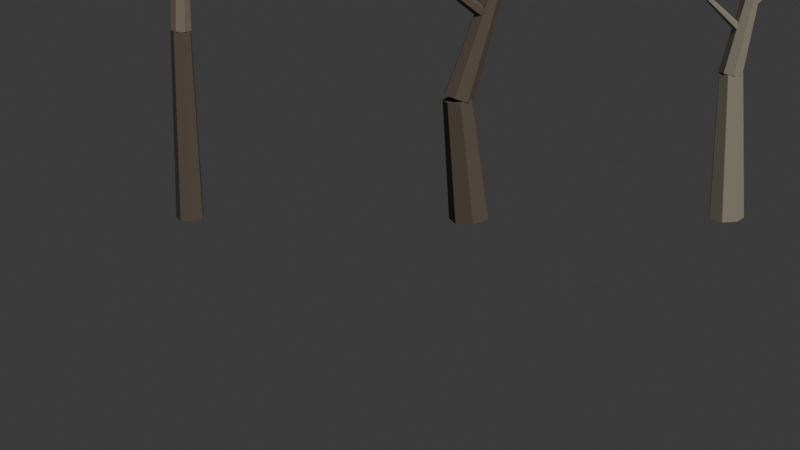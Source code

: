 # Source: dream_tree_kit_01.blend  (saved by Blender 5.1.30; exported with 4.5.12 LTS)
import bpy
from mathutils import Matrix  # noqa: F401  (used for matrix-valued properties, if any)

bpy.ops.wm.read_factory_settings(use_empty=True)
scene = bpy.context.scene
scene.name = 'Scene'

# ---- collections
col_collection = bpy.data.collections.new('Collection'); scene.collection.children.link(col_collection)

# ---- materials (node trees are filled in below, after node groups)
mat_mat_dream_bark_dark = bpy.data.materials.new('MAT_Dream_Bark_Dark')
mat_mat_dream_bark_dark.diffuse_color = (0.145, 0.115, 0.085, 1.0)
mat_mat_dream_bark_dust = bpy.data.materials.new('MAT_Dream_Bark_Dust')
mat_mat_dream_bark_dust.diffuse_color = (0.28, 0.235, 0.17, 1.0)
mat_mat_dream_leaf_olive = bpy.data.materials.new('MAT_Dream_Leaf_Olive')
mat_mat_dream_leaf_olive.diffuse_color = (0.19, 0.285, 0.165, 1.0)
mat_mat_dream_leaf_dust = bpy.data.materials.new('MAT_Dream_Leaf_Dust')
mat_mat_dream_leaf_dust.diffuse_color = (0.285, 0.32, 0.19, 1.0)
mat_mat_dream_leaf_dark = bpy.data.materials.new('MAT_Dream_Leaf_Dark')
mat_mat_dream_leaf_dark.diffuse_color = (0.12, 0.2, 0.14, 1.0)
mat_mat_dream_dead_wood = bpy.data.materials.new('MAT_Dream_Dead_Wood')
mat_mat_dream_dead_wood.diffuse_color = (0.36, 0.325, 0.245, 1.0)

# ---- material node trees
mat_mat_dream_bark_dark.use_nodes = True; mat_mat_dream_bark_dark.node_tree.nodes.clear()
_N = mat_mat_dream_bark_dark.node_tree.nodes; _L = mat_mat_dream_bark_dark.node_tree.links
n0 = _N.new('ShaderNodeBsdfPrincipled'); n0.name = 'Principled BSDF'; n0.location = (-200, 100)
n0.inputs[0].default_value = (0.145, 0.115, 0.085, 1.0)
n0.inputs[2].default_value = 1.0
n1 = _N.new('ShaderNodeOutputMaterial'); n1.name = 'Material Output'; n1.location = (200, 100)
_L.new(n0.outputs[0], n1.inputs[0])
n1.is_active_output = True
mat_mat_dream_bark_dust.use_nodes = True; mat_mat_dream_bark_dust.node_tree.nodes.clear()
_N = mat_mat_dream_bark_dust.node_tree.nodes; _L = mat_mat_dream_bark_dust.node_tree.links
n0 = _N.new('ShaderNodeBsdfPrincipled'); n0.name = 'Principled BSDF'; n0.location = (-200, 100)
n0.inputs[0].default_value = (0.28, 0.235, 0.17, 1.0)
n0.inputs[2].default_value = 1.0
n1 = _N.new('ShaderNodeOutputMaterial'); n1.name = 'Material Output'; n1.location = (200, 100)
_L.new(n0.outputs[0], n1.inputs[0])
n1.is_active_output = True
mat_mat_dream_leaf_olive.use_nodes = True; mat_mat_dream_leaf_olive.node_tree.nodes.clear()
_N = mat_mat_dream_leaf_olive.node_tree.nodes; _L = mat_mat_dream_leaf_olive.node_tree.links
n0 = _N.new('ShaderNodeBsdfPrincipled'); n0.name = 'Principled BSDF'; n0.location = (-200, 100)
n0.inputs[0].default_value = (0.19, 0.285, 0.165, 1.0)
n0.inputs[2].default_value = 1.0
n1 = _N.new('ShaderNodeOutputMaterial'); n1.name = 'Material Output'; n1.location = (200, 100)
_L.new(n0.outputs[0], n1.inputs[0])
n1.is_active_output = True
mat_mat_dream_leaf_dust.use_nodes = True; mat_mat_dream_leaf_dust.node_tree.nodes.clear()
_N = mat_mat_dream_leaf_dust.node_tree.nodes; _L = mat_mat_dream_leaf_dust.node_tree.links
n0 = _N.new('ShaderNodeBsdfPrincipled'); n0.name = 'Principled BSDF'; n0.location = (-200, 100)
n0.inputs[0].default_value = (0.285, 0.32, 0.19, 1.0)
n0.inputs[2].default_value = 1.0
n1 = _N.new('ShaderNodeOutputMaterial'); n1.name = 'Material Output'; n1.location = (200, 100)
_L.new(n0.outputs[0], n1.inputs[0])
n1.is_active_output = True
mat_mat_dream_leaf_dark.use_nodes = True; mat_mat_dream_leaf_dark.node_tree.nodes.clear()
_N = mat_mat_dream_leaf_dark.node_tree.nodes; _L = mat_mat_dream_leaf_dark.node_tree.links
n0 = _N.new('ShaderNodeBsdfPrincipled'); n0.name = 'Principled BSDF'; n0.location = (-200, 100)
n0.inputs[0].default_value = (0.12, 0.2, 0.14, 1.0)
n0.inputs[2].default_value = 1.0
n1 = _N.new('ShaderNodeOutputMaterial'); n1.name = 'Material Output'; n1.location = (200, 100)
_L.new(n0.outputs[0], n1.inputs[0])
n1.is_active_output = True
mat_mat_dream_dead_wood.use_nodes = True; mat_mat_dream_dead_wood.node_tree.nodes.clear()
_N = mat_mat_dream_dead_wood.node_tree.nodes; _L = mat_mat_dream_dead_wood.node_tree.links
n0 = _N.new('ShaderNodeBsdfPrincipled'); n0.name = 'Principled BSDF'; n0.location = (-200, 100)
n0.inputs[0].default_value = (0.36, 0.325, 0.245, 1.0)
n0.inputs[2].default_value = 1.0
n1 = _N.new('ShaderNodeOutputMaterial'); n1.name = 'Material Output'; n1.location = (200, 100)
_L.new(n0.outputs[0], n1.inputs[0])
n1.is_active_output = True

# ---- world
world_world = bpy.data.worlds.new('World'); scene.world = world_world
world_world.use_nodes = True; world_world.node_tree.nodes.clear()
_N = world_world.node_tree.nodes; _L = world_world.node_tree.links
n0 = _N.new('ShaderNodeOutputWorld'); n0.name = 'World Output'; n0.location = (200, 100)
n1 = _N.new('ShaderNodeBackground'); n1.name = 'Background'; n1.location = (-200, 100)
n1.inputs[0].default_value = (0.05088, 0.05088, 0.05088, 1.0)
_L.new(n1.outputs[0], n0.inputs[0])
n0.is_active_output = True
world_world.color = (0.05088, 0.05088, 0.05088)
world_world.sun_shadow_jitter_overblur = 0.0

# ---- cameras
cam_camera_001 = bpy.data.cameras.new('Camera.001')

# ---- lights
light_sun = bpy.data.lights.new('Sun', 'SUN')
light_sun.energy = 2.0

# ---- meshes
me_cone = bpy.data.meshes.new('Cone')
me_cone.from_pydata([(0.0, 0.17, -0.63), (0.0, 0.12, 0.63), (0.1329, 0.106, -0.63), (0.09382, 0.07482, 0.63), (0.1657, -0.03783, -0.63), (0.117, -0.0267, 0.63), (0.07376, -0.1532, -0.63), (0.05207, -0.1081, 0.63), (-0.07376, -0.1532, -0.63), (-0.05207, -0.1081, 0.63), (-0.1657, -0.03783, -0.63), (-0.117, -0.0267, 0.63), (-0.1329, 0.106, -0.63), (-0.09382, 0.07482, 0.63)], [], [(0, 1, 3, 2), (2, 3, 5, 4), (4, 5, 7, 6), (6, 7, 9, 8), (8, 9, 11, 10), (3, 1, 13, 11, 9, 7, 5), (10, 11, 13, 12), (12, 13, 1, 0), (0, 2, 4, 6, 8, 10, 12)])
_uv = me_cone.uv_layers.new(name='UVMap')
_uv.uv.foreach_set('vector', [1.0, 0.5, 1.0, 1.0, 0.8571, 1.0, 0.8571, 0.5, 0.8571, 0.5, 0.8571, 1.0, 0.7143, 1.0, 0.7143, 0.5, 0.7143, 0.5, 0.7143, 1.0, 0.5714, 1.0, 0.5714, 0.5, 0.5714, 0.5, 0.5714, 1.0, 0.4286, 1.0, 0.4286, 0.5, 0.4286, 0.5, 0.4286, 1.0, 0.2857, 1.0, 0.2857, 0.5, 0.4376, 0.3996, 0.25, 0.49, 0.06236, 0.3996, 0.01602, 0.1966, 0.1459, 0.03377, 0.3541, 0.03377, 0.484, 0.1966, 0.2857, 0.5, 0.2857, 1.0, 0.1429, 1.0, 0.1429, 0.5, 0.1429, 0.5, 0.1429, 1.0, 2.98e-08, 1.0, 2.98e-08, 0.5, 0.75, 0.49, 0.9376, 0.3996, 0.984, 0.1966, 0.8541, 0.03377, 0.6459, 0.03377, 0.516, 0.1966, 0.5624, 0.3996])
me_cone.materials.append(mat_mat_dream_bark_dark)
me_cone.update()
me_cone_001 = bpy.data.meshes.new('Cone.001')
me_cone_001.from_pydata([(0.0, 0.12, -0.6334), (0.0, 0.075, 0.6334), (0.09382, 0.07482, -0.6334), (0.05864, 0.04676, 0.6334), (0.117, -0.0267, -0.6334), (0.07312, -0.01669, 0.6334), (0.05207, -0.1081, -0.6334), (0.03254, -0.06757, 0.6334), (-0.05207, -0.1081, -0.6334), (-0.03254, -0.06757, 0.6334), (-0.117, -0.0267, -0.6334), (-0.07312, -0.01669, 0.6334), (-0.09382, 0.07482, -0.6334), (-0.05864, 0.04676, 0.6334)], [], [(0, 1, 3, 2), (2, 3, 5, 4), (4, 5, 7, 6), (6, 7, 9, 8), (8, 9, 11, 10), (3, 1, 13, 11, 9, 7, 5), (10, 11, 13, 12), (12, 13, 1, 0), (0, 2, 4, 6, 8, 10, 12)])
_uv = me_cone_001.uv_layers.new(name='UVMap')
_uv.uv.foreach_set('vector', [1.0, 0.5, 1.0, 1.0, 0.8571, 1.0, 0.8571, 0.5, 0.8571, 0.5, 0.8571, 1.0, 0.7143, 1.0, 0.7143, 0.5, 0.7143, 0.5, 0.7143, 1.0, 0.5714, 1.0, 0.5714, 0.5, 0.5714, 0.5, 0.5714, 1.0, 0.4286, 1.0, 0.4286, 0.5, 0.4286, 0.5, 0.4286, 1.0, 0.2857, 1.0, 0.2857, 0.5, 0.4376, 0.3996, 0.25, 0.49, 0.06236, 0.3996, 0.01602, 0.1966, 0.1459, 0.03377, 0.3541, 0.03377, 0.484, 0.1966, 0.2857, 0.5, 0.2857, 1.0, 0.1429, 1.0, 0.1429, 0.5, 0.1429, 0.5, 0.1429, 1.0, 2.98e-08, 1.0, 2.98e-08, 0.5, 0.75, 0.49, 0.9376, 0.3996, 0.984, 0.1966, 0.8541, 0.03377, 0.6459, 0.03377, 0.516, 0.1966, 0.5624, 0.3996])
me_cone_001.materials.append(mat_mat_dream_bark_dark)
me_cone_001.update()
me_cone_002 = bpy.data.meshes.new('Cone.002')
me_cone_002.from_pydata([(0.0, 0.075, -0.4727), (0.0, 0.035, 0.4727), (0.05864, 0.04676, -0.4727), (0.02736, 0.02182, 0.4727), (0.07312, -0.01669, -0.4727), (0.03412, -0.007788, 0.4727), (0.03254, -0.06757, -0.4727), (0.01519, -0.03153, 0.4727), (-0.03254, -0.06757, -0.4727), (-0.01519, -0.03153, 0.4727), (-0.07312, -0.01669, -0.4727), (-0.03412, -0.007788, 0.4727), (-0.05864, 0.04676, -0.4727), (-0.02736, 0.02182, 0.4727)], [], [(0, 1, 3, 2), (2, 3, 5, 4), (4, 5, 7, 6), (6, 7, 9, 8), (8, 9, 11, 10), (3, 1, 13, 11, 9, 7, 5), (10, 11, 13, 12), (12, 13, 1, 0), (0, 2, 4, 6, 8, 10, 12)])
_uv = me_cone_002.uv_layers.new(name='UVMap')
_uv.uv.foreach_set('vector', [1.0, 0.5, 1.0, 1.0, 0.8571, 1.0, 0.8571, 0.5, 0.8571, 0.5, 0.8571, 1.0, 0.7143, 1.0, 0.7143, 0.5, 0.7143, 0.5, 0.7143, 1.0, 0.5714, 1.0, 0.5714, 0.5, 0.5714, 0.5, 0.5714, 1.0, 0.4286, 1.0, 0.4286, 0.5, 0.4286, 0.5, 0.4286, 1.0, 0.2857, 1.0, 0.2857, 0.5, 0.4376, 0.3996, 0.25, 0.49, 0.06236, 0.3996, 0.01602, 0.1966, 0.1459, 0.03377, 0.3541, 0.03377, 0.484, 0.1966, 0.2857, 0.5, 0.2857, 1.0, 0.1429, 1.0, 0.1429, 0.5, 0.1429, 0.5, 0.1429, 1.0, 2.98e-08, 1.0, 2.98e-08, 0.5, 0.75, 0.49, 0.9376, 0.3996, 0.984, 0.1966, 0.8541, 0.03377, 0.6459, 0.03377, 0.516, 0.1966, 0.5624, 0.3996])
me_cone_002.materials.append(mat_mat_dream_bark_dust)
me_cone_002.update()
me_cone_003 = bpy.data.meshes.new('Cone.003')
me_cone_003.from_pydata([(0.0, 0.055, -0.3894), (0.0, 0.025, 0.3894), (0.04763, 0.0275, -0.3894), (0.02165, 0.0125, 0.3894), (0.04763, -0.0275, -0.3894), (0.02165, -0.0125, 0.3894), (0.0, -0.055, -0.3894), (0.0, -0.025, 0.3894), (-0.04763, -0.0275, -0.3894), (-0.02165, -0.0125, 0.3894), (-0.04763, 0.0275, -0.3894), (-0.02165, 0.0125, 0.3894)], [], [(0, 1, 3, 2), (2, 3, 5, 4), (4, 5, 7, 6), (6, 7, 9, 8), (3, 1, 11, 9, 7, 5), (8, 9, 11, 10), (10, 11, 1, 0), (0, 2, 4, 6, 8, 10)])
_uv = me_cone_003.uv_layers.new(name='UVMap')
_uv.uv.foreach_set('vector', [1.0, 0.5, 1.0, 1.0, 0.8333, 1.0, 0.8333, 0.5, 0.8333, 0.5, 0.8333, 1.0, 0.6667, 1.0, 0.6667, 0.5, 0.6667, 0.5, 0.6667, 1.0, 0.5, 1.0, 0.5, 0.5, 0.5, 0.5, 0.5, 1.0, 0.3333, 1.0, 0.3333, 0.5, 0.4578, 0.37, 0.25, 0.49, 0.04215, 0.37, 0.04215, 0.13, 0.25, 0.01, 0.4578, 0.13, 0.3333, 0.5, 0.3333, 1.0, 0.1667, 1.0, 0.1667, 0.5, 0.1667, 0.5, 0.1667, 1.0, -8.941e-08, 1.0, -8.941e-08, 0.5, 0.75, 0.49, 0.9578, 0.37, 0.9578, 0.13, 0.75, 0.01, 0.5422, 0.13, 0.5422, 0.37])
me_cone_003.materials.append(mat_mat_dream_bark_dark)
me_cone_003.update()
me_cone_004 = bpy.data.meshes.new('Cone.004')
me_cone_004.from_pydata([(0.0, 0.045, -0.4634), (0.0, 0.018, 0.4634), (0.03897, 0.0225, -0.4634), (0.01559, 0.009, 0.4634), (0.03897, -0.0225, -0.4634), (0.01559, -0.009, 0.4634), (0.0, -0.045, -0.4634), (0.0, -0.018, 0.4634), (-0.03897, -0.0225, -0.4634), (-0.01559, -0.009, 0.4634), (-0.03897, 0.0225, -0.4634), (-0.01559, 0.009, 0.4634)], [], [(0, 1, 3, 2), (2, 3, 5, 4), (4, 5, 7, 6), (6, 7, 9, 8), (3, 1, 11, 9, 7, 5), (8, 9, 11, 10), (10, 11, 1, 0), (0, 2, 4, 6, 8, 10)])
_uv = me_cone_004.uv_layers.new(name='UVMap')
_uv.uv.foreach_set('vector', [1.0, 0.5, 1.0, 1.0, 0.8333, 1.0, 0.8333, 0.5, 0.8333, 0.5, 0.8333, 1.0, 0.6667, 1.0, 0.6667, 0.5, 0.6667, 0.5, 0.6667, 1.0, 0.5, 1.0, 0.5, 0.5, 0.5, 0.5, 0.5, 1.0, 0.3333, 1.0, 0.3333, 0.5, 0.4578, 0.37, 0.25, 0.49, 0.04215, 0.37, 0.04215, 0.13, 0.25, 0.01, 0.4578, 0.13, 0.3333, 0.5, 0.3333, 1.0, 0.1667, 1.0, 0.1667, 0.5, 0.1667, 0.5, 0.1667, 1.0, -8.941e-08, 1.0, -8.941e-08, 0.5, 0.75, 0.49, 0.9578, 0.37, 0.9578, 0.13, 0.75, 0.01, 0.5422, 0.13, 0.5422, 0.37])
me_cone_004.materials.append(mat_mat_dream_bark_dust)
me_cone_004.update()
me_icosphere = bpy.data.meshes.new('Icosphere')
me_icosphere.from_pydata([(0.0, 0.0, -0.42), (0.4486, -0.1893, -0.1878), (-0.1714, -0.3062, -0.1878), (-0.5545, 0.0, -0.1878), (-0.1714, 0.3062, -0.1878), (0.4486, 0.1893, -0.1878), (0.1714, -0.3062, 0.1878), (-0.4486, -0.1893, 0.1878), (-0.4486, 0.1893, 0.1878), (0.1714, 0.3062, 0.1878), (0.5545, 0.0, 0.1878), (0.0, 0.0, 0.42)], [], [(0, 1, 2), (1, 0, 5), (0, 2, 3), (0, 3, 4), (0, 4, 5), (1, 5, 10), (2, 1, 6), (3, 2, 7), (4, 3, 8), (5, 4, 9), (1, 10, 6), (2, 6, 7), (3, 7, 8), (4, 8, 9), (5, 9, 10), (6, 10, 11), (7, 6, 11), (8, 7, 11), (9, 8, 11), (10, 9, 11)])
_uv = me_icosphere.uv_layers.new(name='UVMap')
_uv.uv.foreach_set('vector', [0.1818, 0.0, 0.2727, 0.1575, 0.09091, 0.1575, 0.2727, 0.1575, 0.3636, 0.0, 0.4545, 0.1575, 0.9091, 0.0, 1.0, 0.1575, 0.8182, 0.1575, 0.7273, 0.0, 0.8182, 0.1575, 0.6364, 0.1575, 0.5455, 0.0, 0.6364, 0.1575, 0.4545, 0.1575, 0.2727, 0.1575, 0.4545, 0.1575, 0.3636, 0.3149, 0.09091, 0.1575, 0.2727, 0.1575, 0.1818, 0.3149, 0.8182, 0.1575, 1.0, 0.1575, 0.9091, 0.3149, 0.6364, 0.1575, 0.8182, 0.1575, 0.7273, 0.3149, 0.4545, 0.1575, 0.6364, 0.1575, 0.5455, 0.3149, 0.2727, 0.1575, 0.3636, 0.3149, 0.1818, 0.3149, 0.09091, 0.1575, 0.1818, 0.3149, 0.0, 0.3149, 0.8182, 0.1575, 0.9091, 0.3149, 0.7273, 0.3149, 0.6364, 0.1575, 0.7273, 0.3149, 0.5455, 0.3149, 0.4545, 0.1575, 0.5455, 0.3149, 0.3636, 0.3149, 0.1818, 0.3149, 0.3636, 0.3149, 0.2727, 0.4724, 0.0, 0.3149, 0.1818, 0.3149, 0.09091, 0.4724, 0.7273, 0.3149, 0.9091, 0.3149, 0.8182, 0.4724, 0.5455, 0.3149, 0.7273, 0.3149, 0.6364, 0.4724, 0.3636, 0.3149, 0.5455, 0.3149, 0.4545, 0.4724])
me_icosphere.materials.append(mat_mat_dream_leaf_olive)
me_icosphere.update()
me_icosphere_001 = bpy.data.meshes.new('Icosphere.001')
me_icosphere_001.from_pydata([(0.0, 0.0, -0.32), (0.3329, -0.1472, -0.1431), (-0.1271, -0.2382, -0.1431), (-0.4114, 0.0, -0.1431), (-0.1271, 0.2382, -0.1431), (0.3329, 0.1472, -0.1431), (0.1271, -0.2382, 0.1431), (-0.3329, -0.1472, 0.1431), (-0.3329, 0.1472, 0.1431), (0.1271, 0.2382, 0.1431), (0.4114, 0.0, 0.1431), (0.0, 0.0, 0.32)], [], [(0, 1, 2), (1, 0, 5), (0, 2, 3), (0, 3, 4), (0, 4, 5), (1, 5, 10), (2, 1, 6), (3, 2, 7), (4, 3, 8), (5, 4, 9), (1, 10, 6), (2, 6, 7), (3, 7, 8), (4, 8, 9), (5, 9, 10), (6, 10, 11), (7, 6, 11), (8, 7, 11), (9, 8, 11), (10, 9, 11)])
_uv = me_icosphere_001.uv_layers.new(name='UVMap')
_uv.uv.foreach_set('vector', [0.1818, 0.0, 0.2727, 0.1575, 0.09091, 0.1575, 0.2727, 0.1575, 0.3636, 0.0, 0.4545, 0.1575, 0.9091, 0.0, 1.0, 0.1575, 0.8182, 0.1575, 0.7273, 0.0, 0.8182, 0.1575, 0.6364, 0.1575, 0.5455, 0.0, 0.6364, 0.1575, 0.4545, 0.1575, 0.2727, 0.1575, 0.4545, 0.1575, 0.3636, 0.3149, 0.09091, 0.1575, 0.2727, 0.1575, 0.1818, 0.3149, 0.8182, 0.1575, 1.0, 0.1575, 0.9091, 0.3149, 0.6364, 0.1575, 0.8182, 0.1575, 0.7273, 0.3149, 0.4545, 0.1575, 0.6364, 0.1575, 0.5455, 0.3149, 0.2727, 0.1575, 0.3636, 0.3149, 0.1818, 0.3149, 0.09091, 0.1575, 0.1818, 0.3149, 0.0, 0.3149, 0.8182, 0.1575, 0.9091, 0.3149, 0.7273, 0.3149, 0.6364, 0.1575, 0.7273, 0.3149, 0.5455, 0.3149, 0.4545, 0.1575, 0.5455, 0.3149, 0.3636, 0.3149, 0.1818, 0.3149, 0.3636, 0.3149, 0.2727, 0.4724, 0.0, 0.3149, 0.1818, 0.3149, 0.09091, 0.4724, 0.7273, 0.3149, 0.9091, 0.3149, 0.8182, 0.4724, 0.5455, 0.3149, 0.7273, 0.3149, 0.6364, 0.4724, 0.3636, 0.3149, 0.5455, 0.3149, 0.4545, 0.4724])
me_icosphere_001.materials.append(mat_mat_dream_leaf_dust)
me_icosphere_001.update()
me_icosphere_002 = bpy.data.meshes.new('Icosphere.002')
me_icosphere_002.from_pydata([(0.0, 0.0, -0.28), (0.2605, -0.1262, -0.1252), (-0.0995, -0.2042, -0.1252), (-0.322, 0.0, -0.1252), (-0.0995, 0.2042, -0.1252), (0.2605, 0.1262, -0.1252), (0.0995, -0.2042, 0.1252), (-0.2605, -0.1262, 0.1252), (-0.2605, 0.1262, 0.1252), (0.0995, 0.2042, 0.1252), (0.322, 0.0, 0.1252), (0.0, 0.0, 0.28)], [], [(0, 1, 2), (1, 0, 5), (0, 2, 3), (0, 3, 4), (0, 4, 5), (1, 5, 10), (2, 1, 6), (3, 2, 7), (4, 3, 8), (5, 4, 9), (1, 10, 6), (2, 6, 7), (3, 7, 8), (4, 8, 9), (5, 9, 10), (6, 10, 11), (7, 6, 11), (8, 7, 11), (9, 8, 11), (10, 9, 11)])
_uv = me_icosphere_002.uv_layers.new(name='UVMap')
_uv.uv.foreach_set('vector', [0.1818, 0.0, 0.2727, 0.1575, 0.09091, 0.1575, 0.2727, 0.1575, 0.3636, 0.0, 0.4545, 0.1575, 0.9091, 0.0, 1.0, 0.1575, 0.8182, 0.1575, 0.7273, 0.0, 0.8182, 0.1575, 0.6364, 0.1575, 0.5455, 0.0, 0.6364, 0.1575, 0.4545, 0.1575, 0.2727, 0.1575, 0.4545, 0.1575, 0.3636, 0.3149, 0.09091, 0.1575, 0.2727, 0.1575, 0.1818, 0.3149, 0.8182, 0.1575, 1.0, 0.1575, 0.9091, 0.3149, 0.6364, 0.1575, 0.8182, 0.1575, 0.7273, 0.3149, 0.4545, 0.1575, 0.6364, 0.1575, 0.5455, 0.3149, 0.2727, 0.1575, 0.3636, 0.3149, 0.1818, 0.3149, 0.09091, 0.1575, 0.1818, 0.3149, 0.0, 0.3149, 0.8182, 0.1575, 0.9091, 0.3149, 0.7273, 0.3149, 0.6364, 0.1575, 0.7273, 0.3149, 0.5455, 0.3149, 0.4545, 0.1575, 0.5455, 0.3149, 0.3636, 0.3149, 0.1818, 0.3149, 0.3636, 0.3149, 0.2727, 0.4724, 0.0, 0.3149, 0.1818, 0.3149, 0.09091, 0.4724, 0.7273, 0.3149, 0.9091, 0.3149, 0.8182, 0.4724, 0.5455, 0.3149, 0.7273, 0.3149, 0.6364, 0.4724, 0.3636, 0.3149, 0.5455, 0.3149, 0.4545, 0.4724])
me_icosphere_002.materials.append(mat_mat_dream_leaf_dark)
me_icosphere_002.update()
me_cone_005 = bpy.data.meshes.new('Cone.005')
me_cone_005.from_pydata([(0.0, 0.12, -0.8002), (0.0, 0.085, 0.8002), (0.09382, 0.07482, -0.8002), (0.06646, 0.053, 0.8002), (0.117, -0.0267, -0.8002), (0.08287, -0.01891, 0.8002), (0.05207, -0.1081, -0.8002), (0.03688, -0.07658, 0.8002), (-0.05207, -0.1081, -0.8002), (-0.03688, -0.07658, 0.8002), (-0.117, -0.0267, -0.8002), (-0.08287, -0.01891, 0.8002), (-0.09382, 0.07482, -0.8002), (-0.06646, 0.053, 0.8002)], [], [(0, 1, 3, 2), (2, 3, 5, 4), (4, 5, 7, 6), (6, 7, 9, 8), (8, 9, 11, 10), (3, 1, 13, 11, 9, 7, 5), (10, 11, 13, 12), (12, 13, 1, 0), (0, 2, 4, 6, 8, 10, 12)])
_uv = me_cone_005.uv_layers.new(name='UVMap')
_uv.uv.foreach_set('vector', [1.0, 0.5, 1.0, 1.0, 0.8571, 1.0, 0.8571, 0.5, 0.8571, 0.5, 0.8571, 1.0, 0.7143, 1.0, 0.7143, 0.5, 0.7143, 0.5, 0.7143, 1.0, 0.5714, 1.0, 0.5714, 0.5, 0.5714, 0.5, 0.5714, 1.0, 0.4286, 1.0, 0.4286, 0.5, 0.4286, 0.5, 0.4286, 1.0, 0.2857, 1.0, 0.2857, 0.5, 0.4376, 0.3996, 0.25, 0.49, 0.06236, 0.3996, 0.01602, 0.1966, 0.1459, 0.03377, 0.3541, 0.03377, 0.484, 0.1966, 0.2857, 0.5, 0.2857, 1.0, 0.1429, 1.0, 0.1429, 0.5, 0.1429, 0.5, 0.1429, 1.0, 2.98e-08, 1.0, 2.98e-08, 0.5, 0.75, 0.49, 0.9376, 0.3996, 0.984, 0.1966, 0.8541, 0.03377, 0.6459, 0.03377, 0.516, 0.1966, 0.5624, 0.3996])
me_cone_005.materials.append(mat_mat_dream_bark_dark)
me_cone_005.update()
me_cone_006 = bpy.data.meshes.new('Cone.006')
me_cone_006.from_pydata([(0.0, 0.085, -0.876), (0.0, 0.035, 0.876), (0.06646, 0.053, -0.876), (0.02736, 0.02182, 0.876), (0.08287, -0.01891, -0.876), (0.03412, -0.007788, 0.876), (0.03688, -0.07658, -0.876), (0.01519, -0.03153, 0.876), (-0.03688, -0.07658, -0.876), (-0.01519, -0.03153, 0.876), (-0.08287, -0.01891, -0.876), (-0.03412, -0.007788, 0.876), (-0.06646, 0.053, -0.876), (-0.02736, 0.02182, 0.876)], [], [(0, 1, 3, 2), (2, 3, 5, 4), (4, 5, 7, 6), (6, 7, 9, 8), (8, 9, 11, 10), (3, 1, 13, 11, 9, 7, 5), (10, 11, 13, 12), (12, 13, 1, 0), (0, 2, 4, 6, 8, 10, 12)])
_uv = me_cone_006.uv_layers.new(name='UVMap')
_uv.uv.foreach_set('vector', [1.0, 0.5, 1.0, 1.0, 0.8571, 1.0, 0.8571, 0.5, 0.8571, 0.5, 0.8571, 1.0, 0.7143, 1.0, 0.7143, 0.5, 0.7143, 0.5, 0.7143, 1.0, 0.5714, 1.0, 0.5714, 0.5, 0.5714, 0.5, 0.5714, 1.0, 0.4286, 1.0, 0.4286, 0.5, 0.4286, 0.5, 0.4286, 1.0, 0.2857, 1.0, 0.2857, 0.5, 0.4376, 0.3996, 0.25, 0.49, 0.06236, 0.3996, 0.01602, 0.1966, 0.1459, 0.03377, 0.3541, 0.03377, 0.484, 0.1966, 0.2857, 0.5, 0.2857, 1.0, 0.1429, 1.0, 0.1429, 0.5, 0.1429, 0.5, 0.1429, 1.0, 2.98e-08, 1.0, 2.98e-08, 0.5, 0.75, 0.49, 0.9376, 0.3996, 0.984, 0.1966, 0.8541, 0.03377, 0.6459, 0.03377, 0.516, 0.1966, 0.5624, 0.3996])
me_cone_006.materials.append(mat_mat_dream_bark_dust)
me_cone_006.update()
me_cone_007 = bpy.data.meshes.new('Cone.007')
me_cone_007.from_pydata([(0.0, 0.035, -0.2612), (0.0, 0.015, 0.2612), (0.03031, 0.0175, -0.2612), (0.01299, 0.0075, 0.2612), (0.03031, -0.0175, -0.2612), (0.01299, -0.0075, 0.2612), (0.0, -0.035, -0.2612), (0.0, -0.015, 0.2612), (-0.03031, -0.0175, -0.2612), (-0.01299, -0.0075, 0.2612), (-0.03031, 0.0175, -0.2612), (-0.01299, 0.0075, 0.2612)], [], [(0, 1, 3, 2), (2, 3, 5, 4), (4, 5, 7, 6), (6, 7, 9, 8), (3, 1, 11, 9, 7, 5), (8, 9, 11, 10), (10, 11, 1, 0), (0, 2, 4, 6, 8, 10)])
_uv = me_cone_007.uv_layers.new(name='UVMap')
_uv.uv.foreach_set('vector', [1.0, 0.5, 1.0, 1.0, 0.8333, 1.0, 0.8333, 0.5, 0.8333, 0.5, 0.8333, 1.0, 0.6667, 1.0, 0.6667, 0.5, 0.6667, 0.5, 0.6667, 1.0, 0.5, 1.0, 0.5, 0.5, 0.5, 0.5, 0.5, 1.0, 0.3333, 1.0, 0.3333, 0.5, 0.4578, 0.37, 0.25, 0.49, 0.04215, 0.37, 0.04215, 0.13, 0.25, 0.01, 0.4578, 0.13, 0.3333, 0.5, 0.3333, 1.0, 0.1667, 1.0, 0.1667, 0.5, 0.1667, 0.5, 0.1667, 1.0, -8.941e-08, 1.0, -8.941e-08, 0.5, 0.75, 0.49, 0.9578, 0.37, 0.9578, 0.13, 0.75, 0.01, 0.5422, 0.13, 0.5422, 0.37])
me_cone_007.materials.append(mat_mat_dream_bark_dust)
me_cone_007.update()
me_cone_008 = bpy.data.meshes.new('Cone.008')
me_cone_008.from_pydata([(0.0, 0.032, -0.2628), (0.0, 0.012, 0.2628), (0.02771, 0.016, -0.2628), (0.01039, 0.006, 0.2628), (0.02771, -0.016, -0.2628), (0.01039, -0.006, 0.2628), (0.0, -0.032, -0.2628), (0.0, -0.012, 0.2628), (-0.02771, -0.016, -0.2628), (-0.01039, -0.006, 0.2628), (-0.02771, 0.016, -0.2628), (-0.01039, 0.006, 0.2628)], [], [(0, 1, 3, 2), (2, 3, 5, 4), (4, 5, 7, 6), (6, 7, 9, 8), (3, 1, 11, 9, 7, 5), (8, 9, 11, 10), (10, 11, 1, 0), (0, 2, 4, 6, 8, 10)])
_uv = me_cone_008.uv_layers.new(name='UVMap')
_uv.uv.foreach_set('vector', [1.0, 0.5, 1.0, 1.0, 0.8333, 1.0, 0.8333, 0.5, 0.8333, 0.5, 0.8333, 1.0, 0.6667, 1.0, 0.6667, 0.5, 0.6667, 0.5, 0.6667, 1.0, 0.5, 1.0, 0.5, 0.5, 0.5, 0.5, 0.5, 1.0, 0.3333, 1.0, 0.3333, 0.5, 0.4578, 0.37, 0.25, 0.49, 0.04215, 0.37, 0.04215, 0.13, 0.25, 0.01, 0.4578, 0.13, 0.3333, 0.5, 0.3333, 1.0, 0.1667, 1.0, 0.1667, 0.5, 0.1667, 0.5, 0.1667, 1.0, -8.941e-08, 1.0, -8.941e-08, 0.5, 0.75, 0.49, 0.9578, 0.37, 0.9578, 0.13, 0.75, 0.01, 0.5422, 0.13, 0.5422, 0.37])
me_cone_008.materials.append(mat_mat_dream_bark_dust)
me_cone_008.update()
me_icosphere_003 = bpy.data.meshes.new('Icosphere.003')
me_icosphere_003.from_pydata([(0.0, 0.0, -0.42), (0.275, -0.1472, -0.1878), (-0.105, -0.2382, -0.1878), (-0.3399, 0.0, -0.1878), (-0.105, 0.2382, -0.1878), (0.275, 0.1472, -0.1878), (0.105, -0.2382, 0.1878), (-0.275, -0.1472, 0.1878), (-0.275, 0.1472, 0.1878), (0.105, 0.2382, 0.1878), (0.3399, 0.0, 0.1878), (0.0, 0.0, 0.42)], [], [(0, 1, 2), (1, 0, 5), (0, 2, 3), (0, 3, 4), (0, 4, 5), (1, 5, 10), (2, 1, 6), (3, 2, 7), (4, 3, 8), (5, 4, 9), (1, 10, 6), (2, 6, 7), (3, 7, 8), (4, 8, 9), (5, 9, 10), (6, 10, 11), (7, 6, 11), (8, 7, 11), (9, 8, 11), (10, 9, 11)])
_uv = me_icosphere_003.uv_layers.new(name='UVMap')
_uv.uv.foreach_set('vector', [0.1818, 0.0, 0.2727, 0.1575, 0.09091, 0.1575, 0.2727, 0.1575, 0.3636, 0.0, 0.4545, 0.1575, 0.9091, 0.0, 1.0, 0.1575, 0.8182, 0.1575, 0.7273, 0.0, 0.8182, 0.1575, 0.6364, 0.1575, 0.5455, 0.0, 0.6364, 0.1575, 0.4545, 0.1575, 0.2727, 0.1575, 0.4545, 0.1575, 0.3636, 0.3149, 0.09091, 0.1575, 0.2727, 0.1575, 0.1818, 0.3149, 0.8182, 0.1575, 1.0, 0.1575, 0.9091, 0.3149, 0.6364, 0.1575, 0.8182, 0.1575, 0.7273, 0.3149, 0.4545, 0.1575, 0.6364, 0.1575, 0.5455, 0.3149, 0.2727, 0.1575, 0.3636, 0.3149, 0.1818, 0.3149, 0.09091, 0.1575, 0.1818, 0.3149, 0.0, 0.3149, 0.8182, 0.1575, 0.9091, 0.3149, 0.7273, 0.3149, 0.6364, 0.1575, 0.7273, 0.3149, 0.5455, 0.3149, 0.4545, 0.1575, 0.5455, 0.3149, 0.3636, 0.3149, 0.1818, 0.3149, 0.3636, 0.3149, 0.2727, 0.4724, 0.0, 0.3149, 0.1818, 0.3149, 0.09091, 0.4724, 0.7273, 0.3149, 0.9091, 0.3149, 0.8182, 0.4724, 0.5455, 0.3149, 0.7273, 0.3149, 0.6364, 0.4724, 0.3636, 0.3149, 0.5455, 0.3149, 0.4545, 0.4724])
me_icosphere_003.materials.append(mat_mat_dream_leaf_olive)
me_icosphere_003.update()
me_icosphere_004 = bpy.data.meshes.new('Icosphere.004')
me_icosphere_004.from_pydata([(0.0, 0.0, -0.24), (0.1881, -0.1051, -0.1073), (-0.07186, -0.1701, -0.1073), (-0.2326, 0.0, -0.1073), (-0.07186, 0.1701, -0.1073), (0.1881, 0.1051, -0.1073), (0.07186, -0.1701, 0.1073), (-0.1881, -0.1051, 0.1073), (-0.1881, 0.1051, 0.1073), (0.07186, 0.1701, 0.1073), (0.2326, 0.0, 0.1073), (0.0, 0.0, 0.24)], [], [(0, 1, 2), (1, 0, 5), (0, 2, 3), (0, 3, 4), (0, 4, 5), (1, 5, 10), (2, 1, 6), (3, 2, 7), (4, 3, 8), (5, 4, 9), (1, 10, 6), (2, 6, 7), (3, 7, 8), (4, 8, 9), (5, 9, 10), (6, 10, 11), (7, 6, 11), (8, 7, 11), (9, 8, 11), (10, 9, 11)])
_uv = me_icosphere_004.uv_layers.new(name='UVMap')
_uv.uv.foreach_set('vector', [0.1818, 0.0, 0.2727, 0.1575, 0.09091, 0.1575, 0.2727, 0.1575, 0.3636, 0.0, 0.4545, 0.1575, 0.9091, 0.0, 1.0, 0.1575, 0.8182, 0.1575, 0.7273, 0.0, 0.8182, 0.1575, 0.6364, 0.1575, 0.5455, 0.0, 0.6364, 0.1575, 0.4545, 0.1575, 0.2727, 0.1575, 0.4545, 0.1575, 0.3636, 0.3149, 0.09091, 0.1575, 0.2727, 0.1575, 0.1818, 0.3149, 0.8182, 0.1575, 1.0, 0.1575, 0.9091, 0.3149, 0.6364, 0.1575, 0.8182, 0.1575, 0.7273, 0.3149, 0.4545, 0.1575, 0.6364, 0.1575, 0.5455, 0.3149, 0.2727, 0.1575, 0.3636, 0.3149, 0.1818, 0.3149, 0.09091, 0.1575, 0.1818, 0.3149, 0.0, 0.3149, 0.8182, 0.1575, 0.9091, 0.3149, 0.7273, 0.3149, 0.6364, 0.1575, 0.7273, 0.3149, 0.5455, 0.3149, 0.4545, 0.1575, 0.5455, 0.3149, 0.3636, 0.3149, 0.1818, 0.3149, 0.3636, 0.3149, 0.2727, 0.4724, 0.0, 0.3149, 0.1818, 0.3149, 0.09091, 0.4724, 0.7273, 0.3149, 0.9091, 0.3149, 0.8182, 0.4724, 0.5455, 0.3149, 0.7273, 0.3149, 0.6364, 0.4724, 0.3636, 0.3149, 0.5455, 0.3149, 0.4545, 0.4724])
me_icosphere_004.materials.append(mat_mat_dream_leaf_dark)
me_icosphere_004.update()
me_icosphere_005 = bpy.data.meshes.new('Icosphere.005')
me_icosphere_005.from_pydata([(0.0, 0.0, -0.22), (0.1809, -0.09463, -0.09839), (-0.0691, -0.1531, -0.09839), (-0.2236, 0.0, -0.09839), (-0.0691, 0.1531, -0.09839), (0.1809, 0.09463, -0.09839), (0.0691, -0.1531, 0.09839), (-0.1809, -0.09463, 0.09839), (-0.1809, 0.09463, 0.09839), (0.0691, 0.1531, 0.09839), (0.2236, 0.0, 0.09839), (0.0, 0.0, 0.22)], [], [(0, 1, 2), (1, 0, 5), (0, 2, 3), (0, 3, 4), (0, 4, 5), (1, 5, 10), (2, 1, 6), (3, 2, 7), (4, 3, 8), (5, 4, 9), (1, 10, 6), (2, 6, 7), (3, 7, 8), (4, 8, 9), (5, 9, 10), (6, 10, 11), (7, 6, 11), (8, 7, 11), (9, 8, 11), (10, 9, 11)])
_uv = me_icosphere_005.uv_layers.new(name='UVMap')
_uv.uv.foreach_set('vector', [0.1818, 0.0, 0.2727, 0.1575, 0.09091, 0.1575, 0.2727, 0.1575, 0.3636, 0.0, 0.4545, 0.1575, 0.9091, 0.0, 1.0, 0.1575, 0.8182, 0.1575, 0.7273, 0.0, 0.8182, 0.1575, 0.6364, 0.1575, 0.5455, 0.0, 0.6364, 0.1575, 0.4545, 0.1575, 0.2727, 0.1575, 0.4545, 0.1575, 0.3636, 0.3149, 0.09091, 0.1575, 0.2727, 0.1575, 0.1818, 0.3149, 0.8182, 0.1575, 1.0, 0.1575, 0.9091, 0.3149, 0.6364, 0.1575, 0.8182, 0.1575, 0.7273, 0.3149, 0.4545, 0.1575, 0.6364, 0.1575, 0.5455, 0.3149, 0.2727, 0.1575, 0.3636, 0.3149, 0.1818, 0.3149, 0.09091, 0.1575, 0.1818, 0.3149, 0.0, 0.3149, 0.8182, 0.1575, 0.9091, 0.3149, 0.7273, 0.3149, 0.6364, 0.1575, 0.7273, 0.3149, 0.5455, 0.3149, 0.4545, 0.1575, 0.5455, 0.3149, 0.3636, 0.3149, 0.1818, 0.3149, 0.3636, 0.3149, 0.2727, 0.4724, 0.0, 0.3149, 0.1818, 0.3149, 0.09091, 0.4724, 0.7273, 0.3149, 0.9091, 0.3149, 0.8182, 0.4724, 0.5455, 0.3149, 0.7273, 0.3149, 0.6364, 0.4724, 0.3636, 0.3149, 0.5455, 0.3149, 0.4545, 0.4724])
me_icosphere_005.materials.append(mat_mat_dream_leaf_dust)
me_icosphere_005.update()
me_cone_009 = bpy.data.meshes.new('Cone.009')
me_cone_009.from_pydata([(0.0, 0.18, -0.5288), (0.0, 0.13, 0.5288), (0.1407, 0.1122, -0.5288), (0.1016, 0.08105, 0.5288), (0.1755, -0.04005, -0.5288), (0.1267, -0.02893, 0.5288), (0.0781, -0.1622, -0.5288), (0.0564, -0.1171, 0.5288), (-0.0781, -0.1622, -0.5288), (-0.0564, -0.1171, 0.5288), (-0.1755, -0.04005, -0.5288), (-0.1267, -0.02893, 0.5288), (-0.1407, 0.1122, -0.5288), (-0.1016, 0.08105, 0.5288)], [], [(0, 1, 3, 2), (2, 3, 5, 4), (4, 5, 7, 6), (6, 7, 9, 8), (8, 9, 11, 10), (3, 1, 13, 11, 9, 7, 5), (10, 11, 13, 12), (12, 13, 1, 0), (0, 2, 4, 6, 8, 10, 12)])
_uv = me_cone_009.uv_layers.new(name='UVMap')
_uv.uv.foreach_set('vector', [1.0, 0.5, 1.0, 1.0, 0.8571, 1.0, 0.8571, 0.5, 0.8571, 0.5, 0.8571, 1.0, 0.7143, 1.0, 0.7143, 0.5, 0.7143, 0.5, 0.7143, 1.0, 0.5714, 1.0, 0.5714, 0.5, 0.5714, 0.5, 0.5714, 1.0, 0.4286, 1.0, 0.4286, 0.5, 0.4286, 0.5, 0.4286, 1.0, 0.2857, 1.0, 0.2857, 0.5, 0.4376, 0.3996, 0.25, 0.49, 0.06236, 0.3996, 0.01602, 0.1966, 0.1459, 0.03377, 0.3541, 0.03377, 0.484, 0.1966, 0.2857, 0.5, 0.2857, 1.0, 0.1429, 1.0, 0.1429, 0.5, 0.1429, 0.5, 0.1429, 1.0, 2.98e-08, 1.0, 2.98e-08, 0.5, 0.75, 0.49, 0.9376, 0.3996, 0.984, 0.1966, 0.8541, 0.03377, 0.6459, 0.03377, 0.516, 0.1966, 0.5624, 0.3996])
me_cone_009.materials.append(mat_mat_dream_bark_dark)
me_cone_009.update()
me_cone_010 = bpy.data.meshes.new('Cone.010')
me_cone_010.from_pydata([(0.0, 0.13, -0.5017), (0.0, 0.08, 0.5017), (0.1016, 0.08105, -0.5017), (0.06255, 0.04988, 0.5017), (0.1267, -0.02893, -0.5017), (0.07799, -0.0178, 0.5017), (0.0564, -0.1171, -0.5017), (0.03471, -0.07208, 0.5017), (-0.0564, -0.1171, -0.5017), (-0.03471, -0.07208, 0.5017), (-0.1267, -0.02893, -0.5017), (-0.07799, -0.0178, 0.5017), (-0.1016, 0.08105, -0.5017), (-0.06255, 0.04988, 0.5017)], [], [(0, 1, 3, 2), (2, 3, 5, 4), (4, 5, 7, 6), (6, 7, 9, 8), (8, 9, 11, 10), (3, 1, 13, 11, 9, 7, 5), (10, 11, 13, 12), (12, 13, 1, 0), (0, 2, 4, 6, 8, 10, 12)])
_uv = me_cone_010.uv_layers.new(name='UVMap')
_uv.uv.foreach_set('vector', [1.0, 0.5, 1.0, 1.0, 0.8571, 1.0, 0.8571, 0.5, 0.8571, 0.5, 0.8571, 1.0, 0.7143, 1.0, 0.7143, 0.5, 0.7143, 0.5, 0.7143, 1.0, 0.5714, 1.0, 0.5714, 0.5, 0.5714, 0.5, 0.5714, 1.0, 0.4286, 1.0, 0.4286, 0.5, 0.4286, 0.5, 0.4286, 1.0, 0.2857, 1.0, 0.2857, 0.5, 0.4376, 0.3996, 0.25, 0.49, 0.06236, 0.3996, 0.01602, 0.1966, 0.1459, 0.03377, 0.3541, 0.03377, 0.484, 0.1966, 0.2857, 0.5, 0.2857, 1.0, 0.1429, 1.0, 0.1429, 0.5, 0.1429, 0.5, 0.1429, 1.0, 2.98e-08, 1.0, 2.98e-08, 0.5, 0.75, 0.49, 0.9376, 0.3996, 0.984, 0.1966, 0.8541, 0.03377, 0.6459, 0.03377, 0.516, 0.1966, 0.5624, 0.3996])
me_cone_010.materials.append(mat_mat_dream_bark_dark)
me_cone_010.update()
me_cone_011 = bpy.data.meshes.new('Cone.011')
me_cone_011.from_pydata([(0.0, 0.08, -0.4421), (0.0, 0.04, 0.4421), (0.06255, 0.04988, -0.4421), (0.03127, 0.02494, 0.4421), (0.07799, -0.0178, -0.4421), (0.039, -0.008901, 0.4421), (0.03471, -0.07208, -0.4421), (0.01736, -0.03604, 0.4421), (-0.03471, -0.07208, -0.4421), (-0.01736, -0.03604, 0.4421), (-0.07799, -0.0178, -0.4421), (-0.039, -0.008901, 0.4421), (-0.06255, 0.04988, -0.4421), (-0.03127, 0.02494, 0.4421)], [], [(0, 1, 3, 2), (2, 3, 5, 4), (4, 5, 7, 6), (6, 7, 9, 8), (8, 9, 11, 10), (3, 1, 13, 11, 9, 7, 5), (10, 11, 13, 12), (12, 13, 1, 0), (0, 2, 4, 6, 8, 10, 12)])
_uv = me_cone_011.uv_layers.new(name='UVMap')
_uv.uv.foreach_set('vector', [1.0, 0.5, 1.0, 1.0, 0.8571, 1.0, 0.8571, 0.5, 0.8571, 0.5, 0.8571, 1.0, 0.7143, 1.0, 0.7143, 0.5, 0.7143, 0.5, 0.7143, 1.0, 0.5714, 1.0, 0.5714, 0.5, 0.5714, 0.5, 0.5714, 1.0, 0.4286, 1.0, 0.4286, 0.5, 0.4286, 0.5, 0.4286, 1.0, 0.2857, 1.0, 0.2857, 0.5, 0.4376, 0.3996, 0.25, 0.49, 0.06236, 0.3996, 0.01602, 0.1966, 0.1459, 0.03377, 0.3541, 0.03377, 0.484, 0.1966, 0.2857, 0.5, 0.2857, 1.0, 0.1429, 1.0, 0.1429, 0.5, 0.1429, 0.5, 0.1429, 1.0, 2.98e-08, 1.0, 2.98e-08, 0.5, 0.75, 0.49, 0.9376, 0.3996, 0.984, 0.1966, 0.8541, 0.03377, 0.6459, 0.03377, 0.516, 0.1966, 0.5624, 0.3996])
me_cone_011.materials.append(mat_mat_dream_bark_dust)
me_cone_011.update()
me_cone_012 = bpy.data.meshes.new('Cone.012')
me_cone_012.from_pydata([(0.0, 0.055, -0.3923), (0.0, 0.02, 0.3923), (0.04763, 0.0275, -0.3923), (0.01732, 0.01, 0.3923), (0.04763, -0.0275, -0.3923), (0.01732, -0.01, 0.3923), (0.0, -0.055, -0.3923), (0.0, -0.02, 0.3923), (-0.04763, -0.0275, -0.3923), (-0.01732, -0.01, 0.3923), (-0.04763, 0.0275, -0.3923), (-0.01732, 0.01, 0.3923)], [], [(0, 1, 3, 2), (2, 3, 5, 4), (4, 5, 7, 6), (6, 7, 9, 8), (3, 1, 11, 9, 7, 5), (8, 9, 11, 10), (10, 11, 1, 0), (0, 2, 4, 6, 8, 10)])
_uv = me_cone_012.uv_layers.new(name='UVMap')
_uv.uv.foreach_set('vector', [1.0, 0.5, 1.0, 1.0, 0.8333, 1.0, 0.8333, 0.5, 0.8333, 0.5, 0.8333, 1.0, 0.6667, 1.0, 0.6667, 0.5, 0.6667, 0.5, 0.6667, 1.0, 0.5, 1.0, 0.5, 0.5, 0.5, 0.5, 0.5, 1.0, 0.3333, 1.0, 0.3333, 0.5, 0.4578, 0.37, 0.25, 0.49, 0.04215, 0.37, 0.04215, 0.13, 0.25, 0.01, 0.4578, 0.13, 0.3333, 0.5, 0.3333, 1.0, 0.1667, 1.0, 0.1667, 0.5, 0.1667, 0.5, 0.1667, 1.0, -8.941e-08, 1.0, -8.941e-08, 0.5, 0.75, 0.49, 0.9578, 0.37, 0.9578, 0.13, 0.75, 0.01, 0.5422, 0.13, 0.5422, 0.37])
me_cone_012.materials.append(mat_mat_dream_bark_dark)
me_cone_012.update()
me_cone_013 = bpy.data.meshes.new('Cone.013')
me_cone_013.from_pydata([(0.0, 0.045, -0.3971), (0.0, 0.018, 0.3971), (0.03897, 0.0225, -0.3971), (0.01559, 0.009, 0.3971), (0.03897, -0.0225, -0.3971), (0.01559, -0.009, 0.3971), (0.0, -0.045, -0.3971), (0.0, -0.018, 0.3971), (-0.03897, -0.0225, -0.3971), (-0.01559, -0.009, 0.3971), (-0.03897, 0.0225, -0.3971), (-0.01559, 0.009, 0.3971)], [], [(0, 1, 3, 2), (2, 3, 5, 4), (4, 5, 7, 6), (6, 7, 9, 8), (3, 1, 11, 9, 7, 5), (8, 9, 11, 10), (10, 11, 1, 0), (0, 2, 4, 6, 8, 10)])
_uv = me_cone_013.uv_layers.new(name='UVMap')
_uv.uv.foreach_set('vector', [1.0, 0.5, 1.0, 1.0, 0.8333, 1.0, 0.8333, 0.5, 0.8333, 0.5, 0.8333, 1.0, 0.6667, 1.0, 0.6667, 0.5, 0.6667, 0.5, 0.6667, 1.0, 0.5, 1.0, 0.5, 0.5, 0.5, 0.5, 0.5, 1.0, 0.3333, 1.0, 0.3333, 0.5, 0.4578, 0.37, 0.25, 0.49, 0.04215, 0.37, 0.04215, 0.13, 0.25, 0.01, 0.4578, 0.13, 0.3333, 0.5, 0.3333, 1.0, 0.1667, 1.0, 0.1667, 0.5, 0.1667, 0.5, 0.1667, 1.0, -8.941e-08, 1.0, -8.941e-08, 0.5, 0.75, 0.49, 0.9578, 0.37, 0.9578, 0.13, 0.75, 0.01, 0.5422, 0.13, 0.5422, 0.37])
me_cone_013.materials.append(mat_mat_dream_bark_dust)
me_cone_013.update()
me_cone_014 = bpy.data.meshes.new('Cone.014')
me_cone_014.from_pydata([(0.0, 0.035, -0.2454), (0.0, 0.012, 0.2454), (0.03031, 0.0175, -0.2454), (0.01039, 0.006, 0.2454), (0.03031, -0.0175, -0.2454), (0.01039, -0.006, 0.2454), (0.0, -0.035, -0.2454), (0.0, -0.012, 0.2454), (-0.03031, -0.0175, -0.2454), (-0.01039, -0.006, 0.2454), (-0.03031, 0.0175, -0.2454), (-0.01039, 0.006, 0.2454)], [], [(0, 1, 3, 2), (2, 3, 5, 4), (4, 5, 7, 6), (6, 7, 9, 8), (3, 1, 11, 9, 7, 5), (8, 9, 11, 10), (10, 11, 1, 0), (0, 2, 4, 6, 8, 10)])
_uv = me_cone_014.uv_layers.new(name='UVMap')
_uv.uv.foreach_set('vector', [1.0, 0.5, 1.0, 1.0, 0.8333, 1.0, 0.8333, 0.5, 0.8333, 0.5, 0.8333, 1.0, 0.6667, 1.0, 0.6667, 0.5, 0.6667, 0.5, 0.6667, 1.0, 0.5, 1.0, 0.5, 0.5, 0.5, 0.5, 0.5, 1.0, 0.3333, 1.0, 0.3333, 0.5, 0.4578, 0.37, 0.25, 0.49, 0.04215, 0.37, 0.04215, 0.13, 0.25, 0.01, 0.4578, 0.13, 0.3333, 0.5, 0.3333, 1.0, 0.1667, 1.0, 0.1667, 0.5, 0.1667, 0.5, 0.1667, 1.0, -8.941e-08, 1.0, -8.941e-08, 0.5, 0.75, 0.49, 0.9578, 0.37, 0.9578, 0.13, 0.75, 0.01, 0.5422, 0.13, 0.5422, 0.37])
me_cone_014.materials.append(mat_mat_dream_bark_dust)
me_cone_014.update()
me_icosphere_006 = bpy.data.meshes.new('Icosphere.006')
me_icosphere_006.from_pydata([(0.0, 0.0, -0.34), (0.3184, -0.1577, -0.1521), (-0.1216, -0.2552, -0.1521), (-0.3935, 0.0, -0.1521), (-0.1216, 0.2552, -0.1521), (0.3184, 0.1577, -0.1521), (0.1216, -0.2552, 0.1521), (-0.3184, -0.1577, 0.1521), (-0.3184, 0.1577, 0.1521), (0.1216, 0.2552, 0.1521), (0.3935, 0.0, 0.1521), (0.0, 0.0, 0.34)], [], [(0, 1, 2), (1, 0, 5), (0, 2, 3), (0, 3, 4), (0, 4, 5), (1, 5, 10), (2, 1, 6), (3, 2, 7), (4, 3, 8), (5, 4, 9), (1, 10, 6), (2, 6, 7), (3, 7, 8), (4, 8, 9), (5, 9, 10), (6, 10, 11), (7, 6, 11), (8, 7, 11), (9, 8, 11), (10, 9, 11)])
_uv = me_icosphere_006.uv_layers.new(name='UVMap')
_uv.uv.foreach_set('vector', [0.1818, 0.0, 0.2727, 0.1575, 0.09091, 0.1575, 0.2727, 0.1575, 0.3636, 0.0, 0.4545, 0.1575, 0.9091, 0.0, 1.0, 0.1575, 0.8182, 0.1575, 0.7273, 0.0, 0.8182, 0.1575, 0.6364, 0.1575, 0.5455, 0.0, 0.6364, 0.1575, 0.4545, 0.1575, 0.2727, 0.1575, 0.4545, 0.1575, 0.3636, 0.3149, 0.09091, 0.1575, 0.2727, 0.1575, 0.1818, 0.3149, 0.8182, 0.1575, 1.0, 0.1575, 0.9091, 0.3149, 0.6364, 0.1575, 0.8182, 0.1575, 0.7273, 0.3149, 0.4545, 0.1575, 0.6364, 0.1575, 0.5455, 0.3149, 0.2727, 0.1575, 0.3636, 0.3149, 0.1818, 0.3149, 0.09091, 0.1575, 0.1818, 0.3149, 0.0, 0.3149, 0.8182, 0.1575, 0.9091, 0.3149, 0.7273, 0.3149, 0.6364, 0.1575, 0.7273, 0.3149, 0.5455, 0.3149, 0.4545, 0.1575, 0.5455, 0.3149, 0.3636, 0.3149, 0.1818, 0.3149, 0.3636, 0.3149, 0.2727, 0.4724, 0.0, 0.3149, 0.1818, 0.3149, 0.09091, 0.4724, 0.7273, 0.3149, 0.9091, 0.3149, 0.8182, 0.4724, 0.5455, 0.3149, 0.7273, 0.3149, 0.6364, 0.4724, 0.3636, 0.3149, 0.5455, 0.3149, 0.4545, 0.4724])
me_icosphere_006.materials.append(mat_mat_dream_leaf_dark)
me_icosphere_006.update()
me_icosphere_007 = bpy.data.meshes.new('Icosphere.007')
me_icosphere_007.from_pydata([(0.0, 0.0, -0.34), (0.3618, -0.1577, -0.1521), (-0.1382, -0.2552, -0.1521), (-0.4472, 0.0, -0.1521), (-0.1382, 0.2552, -0.1521), (0.3618, 0.1577, -0.1521), (0.1382, -0.2552, 0.1521), (-0.3618, -0.1577, 0.1521), (-0.3618, 0.1577, 0.1521), (0.1382, 0.2552, 0.1521), (0.4472, 0.0, 0.1521), (0.0, 0.0, 0.34)], [], [(0, 1, 2), (1, 0, 5), (0, 2, 3), (0, 3, 4), (0, 4, 5), (1, 5, 10), (2, 1, 6), (3, 2, 7), (4, 3, 8), (5, 4, 9), (1, 10, 6), (2, 6, 7), (3, 7, 8), (4, 8, 9), (5, 9, 10), (6, 10, 11), (7, 6, 11), (8, 7, 11), (9, 8, 11), (10, 9, 11)])
_uv = me_icosphere_007.uv_layers.new(name='UVMap')
_uv.uv.foreach_set('vector', [0.1818, 0.0, 0.2727, 0.1575, 0.09091, 0.1575, 0.2727, 0.1575, 0.3636, 0.0, 0.4545, 0.1575, 0.9091, 0.0, 1.0, 0.1575, 0.8182, 0.1575, 0.7273, 0.0, 0.8182, 0.1575, 0.6364, 0.1575, 0.5455, 0.0, 0.6364, 0.1575, 0.4545, 0.1575, 0.2727, 0.1575, 0.4545, 0.1575, 0.3636, 0.3149, 0.09091, 0.1575, 0.2727, 0.1575, 0.1818, 0.3149, 0.8182, 0.1575, 1.0, 0.1575, 0.9091, 0.3149, 0.6364, 0.1575, 0.8182, 0.1575, 0.7273, 0.3149, 0.4545, 0.1575, 0.6364, 0.1575, 0.5455, 0.3149, 0.2727, 0.1575, 0.3636, 0.3149, 0.1818, 0.3149, 0.09091, 0.1575, 0.1818, 0.3149, 0.0, 0.3149, 0.8182, 0.1575, 0.9091, 0.3149, 0.7273, 0.3149, 0.6364, 0.1575, 0.7273, 0.3149, 0.5455, 0.3149, 0.4545, 0.1575, 0.5455, 0.3149, 0.3636, 0.3149, 0.1818, 0.3149, 0.3636, 0.3149, 0.2727, 0.4724, 0.0, 0.3149, 0.1818, 0.3149, 0.09091, 0.4724, 0.7273, 0.3149, 0.9091, 0.3149, 0.8182, 0.4724, 0.5455, 0.3149, 0.7273, 0.3149, 0.6364, 0.4724, 0.3636, 0.3149, 0.5455, 0.3149, 0.4545, 0.4724])
me_icosphere_007.materials.append(mat_mat_dream_leaf_olive)
me_icosphere_007.update()
me_icosphere_008 = bpy.data.meshes.new('Icosphere.008')
me_icosphere_008.from_pydata([(0.0, 0.0, -0.3), (0.2894, -0.1367, -0.1342), (-0.1106, -0.2212, -0.1342), (-0.3578, 0.0, -0.1342), (-0.1106, 0.2212, -0.1342), (0.2894, 0.1367, -0.1342), (0.1106, -0.2212, 0.1342), (-0.2894, -0.1367, 0.1342), (-0.2894, 0.1367, 0.1342), (0.1106, 0.2212, 0.1342), (0.3578, 0.0, 0.1342), (0.0, 0.0, 0.3)], [], [(0, 1, 2), (1, 0, 5), (0, 2, 3), (0, 3, 4), (0, 4, 5), (1, 5, 10), (2, 1, 6), (3, 2, 7), (4, 3, 8), (5, 4, 9), (1, 10, 6), (2, 6, 7), (3, 7, 8), (4, 8, 9), (5, 9, 10), (6, 10, 11), (7, 6, 11), (8, 7, 11), (9, 8, 11), (10, 9, 11)])
_uv = me_icosphere_008.uv_layers.new(name='UVMap')
_uv.uv.foreach_set('vector', [0.1818, 0.0, 0.2727, 0.1575, 0.09091, 0.1575, 0.2727, 0.1575, 0.3636, 0.0, 0.4545, 0.1575, 0.9091, 0.0, 1.0, 0.1575, 0.8182, 0.1575, 0.7273, 0.0, 0.8182, 0.1575, 0.6364, 0.1575, 0.5455, 0.0, 0.6364, 0.1575, 0.4545, 0.1575, 0.2727, 0.1575, 0.4545, 0.1575, 0.3636, 0.3149, 0.09091, 0.1575, 0.2727, 0.1575, 0.1818, 0.3149, 0.8182, 0.1575, 1.0, 0.1575, 0.9091, 0.3149, 0.6364, 0.1575, 0.8182, 0.1575, 0.7273, 0.3149, 0.4545, 0.1575, 0.6364, 0.1575, 0.5455, 0.3149, 0.2727, 0.1575, 0.3636, 0.3149, 0.1818, 0.3149, 0.09091, 0.1575, 0.1818, 0.3149, 0.0, 0.3149, 0.8182, 0.1575, 0.9091, 0.3149, 0.7273, 0.3149, 0.6364, 0.1575, 0.7273, 0.3149, 0.5455, 0.3149, 0.4545, 0.1575, 0.5455, 0.3149, 0.3636, 0.3149, 0.1818, 0.3149, 0.3636, 0.3149, 0.2727, 0.4724, 0.0, 0.3149, 0.1818, 0.3149, 0.09091, 0.4724, 0.7273, 0.3149, 0.9091, 0.3149, 0.8182, 0.4724, 0.5455, 0.3149, 0.7273, 0.3149, 0.6364, 0.4724, 0.3636, 0.3149, 0.5455, 0.3149, 0.4545, 0.4724])
me_icosphere_008.materials.append(mat_mat_dream_leaf_dust)
me_icosphere_008.update()
me_cone_015 = bpy.data.meshes.new('Cone.015')
me_cone_015.from_pydata([(0.0, 0.15, -0.6264), (0.0, 0.1, 0.6264), (0.1173, 0.09352, -0.6264), (0.07818, 0.06235, 0.6264), (0.1462, -0.03338, -0.6264), (0.09749, -0.02225, 0.6264), (0.06508, -0.1351, -0.6264), (0.04339, -0.0901, 0.6264), (-0.06508, -0.1351, -0.6264), (-0.04339, -0.0901, 0.6264), (-0.1462, -0.03338, -0.6264), (-0.09749, -0.02225, 0.6264), (-0.1173, 0.09352, -0.6264), (-0.07818, 0.06235, 0.6264)], [], [(0, 1, 3, 2), (2, 3, 5, 4), (4, 5, 7, 6), (6, 7, 9, 8), (8, 9, 11, 10), (3, 1, 13, 11, 9, 7, 5), (10, 11, 13, 12), (12, 13, 1, 0), (0, 2, 4, 6, 8, 10, 12)])
_uv = me_cone_015.uv_layers.new(name='UVMap')
_uv.uv.foreach_set('vector', [1.0, 0.5, 1.0, 1.0, 0.8571, 1.0, 0.8571, 0.5, 0.8571, 0.5, 0.8571, 1.0, 0.7143, 1.0, 0.7143, 0.5, 0.7143, 0.5, 0.7143, 1.0, 0.5714, 1.0, 0.5714, 0.5, 0.5714, 0.5, 0.5714, 1.0, 0.4286, 1.0, 0.4286, 0.5, 0.4286, 0.5, 0.4286, 1.0, 0.2857, 1.0, 0.2857, 0.5, 0.4376, 0.3996, 0.25, 0.49, 0.06236, 0.3996, 0.01602, 0.1966, 0.1459, 0.03377, 0.3541, 0.03377, 0.484, 0.1966, 0.2857, 0.5, 0.2857, 1.0, 0.1429, 1.0, 0.1429, 0.5, 0.1429, 0.5, 0.1429, 1.0, 2.98e-08, 1.0, 2.98e-08, 0.5, 0.75, 0.49, 0.9376, 0.3996, 0.984, 0.1966, 0.8541, 0.03377, 0.6459, 0.03377, 0.516, 0.1966, 0.5624, 0.3996])
me_cone_015.materials.append(mat_mat_dream_dead_wood)
me_cone_015.update()
me_cone_016 = bpy.data.meshes.new('Cone.016')
me_cone_016.from_pydata([(0.0, 0.1, -0.658), (0.0, 0.035, 0.658), (0.07818, 0.06235, -0.658), (0.02736, 0.02182, 0.658), (0.09749, -0.02225, -0.658), (0.03412, -0.007788, 0.658), (0.04339, -0.0901, -0.658), (0.01519, -0.03153, 0.658), (-0.04339, -0.0901, -0.658), (-0.01519, -0.03153, 0.658), (-0.09749, -0.02225, -0.658), (-0.03412, -0.007788, 0.658), (-0.07818, 0.06235, -0.658), (-0.02736, 0.02182, 0.658)], [], [(0, 1, 3, 2), (2, 3, 5, 4), (4, 5, 7, 6), (6, 7, 9, 8), (8, 9, 11, 10), (3, 1, 13, 11, 9, 7, 5), (10, 11, 13, 12), (12, 13, 1, 0), (0, 2, 4, 6, 8, 10, 12)])
_uv = me_cone_016.uv_layers.new(name='UVMap')
_uv.uv.foreach_set('vector', [1.0, 0.5, 1.0, 1.0, 0.8571, 1.0, 0.8571, 0.5, 0.8571, 0.5, 0.8571, 1.0, 0.7143, 1.0, 0.7143, 0.5, 0.7143, 0.5, 0.7143, 1.0, 0.5714, 1.0, 0.5714, 0.5, 0.5714, 0.5, 0.5714, 1.0, 0.4286, 1.0, 0.4286, 0.5, 0.4286, 0.5, 0.4286, 1.0, 0.2857, 1.0, 0.2857, 0.5, 0.4376, 0.3996, 0.25, 0.49, 0.06236, 0.3996, 0.01602, 0.1966, 0.1459, 0.03377, 0.3541, 0.03377, 0.484, 0.1966, 0.2857, 0.5, 0.2857, 1.0, 0.1429, 1.0, 0.1429, 0.5, 0.1429, 0.5, 0.1429, 1.0, 2.98e-08, 1.0, 2.98e-08, 0.5, 0.75, 0.49, 0.9376, 0.3996, 0.984, 0.1966, 0.8541, 0.03377, 0.6459, 0.03377, 0.516, 0.1966, 0.5624, 0.3996])
me_cone_016.materials.append(mat_mat_dream_dead_wood)
me_cone_016.update()
me_cone_017 = bpy.data.meshes.new('Cone.017')
me_cone_017.from_pydata([(0.0, 0.04, -0.3812), (0.0, 0.012, 0.3812), (0.03464, 0.02, -0.3812), (0.01039, 0.006, 0.3812), (0.03464, -0.02, -0.3812), (0.01039, -0.006, 0.3812), (0.0, -0.04, -0.3812), (0.0, -0.012, 0.3812), (-0.03464, -0.02, -0.3812), (-0.01039, -0.006, 0.3812), (-0.03464, 0.02, -0.3812), (-0.01039, 0.006, 0.3812)], [], [(0, 1, 3, 2), (2, 3, 5, 4), (4, 5, 7, 6), (6, 7, 9, 8), (3, 1, 11, 9, 7, 5), (8, 9, 11, 10), (10, 11, 1, 0), (0, 2, 4, 6, 8, 10)])
_uv = me_cone_017.uv_layers.new(name='UVMap')
_uv.uv.foreach_set('vector', [1.0, 0.5, 1.0, 1.0, 0.8333, 1.0, 0.8333, 0.5, 0.8333, 0.5, 0.8333, 1.0, 0.6667, 1.0, 0.6667, 0.5, 0.6667, 0.5, 0.6667, 1.0, 0.5, 1.0, 0.5, 0.5, 0.5, 0.5, 0.5, 1.0, 0.3333, 1.0, 0.3333, 0.5, 0.4578, 0.37, 0.25, 0.49, 0.04215, 0.37, 0.04215, 0.13, 0.25, 0.01, 0.4578, 0.13, 0.3333, 0.5, 0.3333, 1.0, 0.1667, 1.0, 0.1667, 0.5, 0.1667, 0.5, 0.1667, 1.0, -8.941e-08, 1.0, -8.941e-08, 0.5, 0.75, 0.49, 0.9578, 0.37, 0.9578, 0.13, 0.75, 0.01, 0.5422, 0.13, 0.5422, 0.37])
me_cone_017.materials.append(mat_mat_dream_dead_wood)
me_cone_017.update()
me_cone_018 = bpy.data.meshes.new('Cone.018')
me_cone_018.from_pydata([(0.0, 0.035, -0.3896), (0.0, 0.01, 0.3896), (0.03031, 0.0175, -0.3896), (0.00866, 0.005, 0.3896), (0.03031, -0.0175, -0.3896), (0.00866, -0.005, 0.3896), (0.0, -0.035, -0.3896), (0.0, -0.01, 0.3896), (-0.03031, -0.0175, -0.3896), (-0.00866, -0.005, 0.3896), (-0.03031, 0.0175, -0.3896), (-0.00866, 0.005, 0.3896)], [], [(0, 1, 3, 2), (2, 3, 5, 4), (4, 5, 7, 6), (6, 7, 9, 8), (3, 1, 11, 9, 7, 5), (8, 9, 11, 10), (10, 11, 1, 0), (0, 2, 4, 6, 8, 10)])
_uv = me_cone_018.uv_layers.new(name='UVMap')
_uv.uv.foreach_set('vector', [1.0, 0.5, 1.0, 1.0, 0.8333, 1.0, 0.8333, 0.5, 0.8333, 0.5, 0.8333, 1.0, 0.6667, 1.0, 0.6667, 0.5, 0.6667, 0.5, 0.6667, 1.0, 0.5, 1.0, 0.5, 0.5, 0.5, 0.5, 0.5, 1.0, 0.3333, 1.0, 0.3333, 0.5, 0.4578, 0.37, 0.25, 0.49, 0.04215, 0.37, 0.04215, 0.13, 0.25, 0.01, 0.4578, 0.13, 0.3333, 0.5, 0.3333, 1.0, 0.1667, 1.0, 0.1667, 0.5, 0.1667, 0.5, 0.1667, 1.0, -8.941e-08, 1.0, -8.941e-08, 0.5, 0.75, 0.49, 0.9578, 0.37, 0.9578, 0.13, 0.75, 0.01, 0.5422, 0.13, 0.5422, 0.37])
me_cone_018.materials.append(mat_mat_dream_dead_wood)
me_cone_018.update()
me_cone_019 = bpy.data.meshes.new('Cone.019')
me_cone_019.from_pydata([(0.0, 0.03, -0.3476), (0.0, 0.008, 0.3476), (0.02598, 0.015, -0.3476), (0.006928, 0.004, 0.3476), (0.02598, -0.015, -0.3476), (0.006928, -0.004, 0.3476), (0.0, -0.03, -0.3476), (0.0, -0.008, 0.3476), (-0.02598, -0.015, -0.3476), (-0.006928, -0.004, 0.3476), (-0.02598, 0.015, -0.3476), (-0.006928, 0.004, 0.3476)], [], [(0, 1, 3, 2), (2, 3, 5, 4), (4, 5, 7, 6), (6, 7, 9, 8), (3, 1, 11, 9, 7, 5), (8, 9, 11, 10), (10, 11, 1, 0), (0, 2, 4, 6, 8, 10)])
_uv = me_cone_019.uv_layers.new(name='UVMap')
_uv.uv.foreach_set('vector', [1.0, 0.5, 1.0, 1.0, 0.8333, 1.0, 0.8333, 0.5, 0.8333, 0.5, 0.8333, 1.0, 0.6667, 1.0, 0.6667, 0.5, 0.6667, 0.5, 0.6667, 1.0, 0.5, 1.0, 0.5, 0.5, 0.5, 0.5, 0.5, 1.0, 0.3333, 1.0, 0.3333, 0.5, 0.4578, 0.37, 0.25, 0.49, 0.04215, 0.37, 0.04215, 0.13, 0.25, 0.01, 0.4578, 0.13, 0.3333, 0.5, 0.3333, 1.0, 0.1667, 1.0, 0.1667, 0.5, 0.1667, 0.5, 0.1667, 1.0, -8.941e-08, 1.0, -8.941e-08, 0.5, 0.75, 0.49, 0.9578, 0.37, 0.9578, 0.13, 0.75, 0.01, 0.5422, 0.13, 0.5422, 0.37])
me_cone_019.materials.append(mat_mat_dream_dead_wood)
me_cone_019.update()
me_icosphere_009 = bpy.data.meshes.new('Icosphere.009')
me_icosphere_009.from_pydata([(0.0, 0.0, -0.14), (0.1302, -0.06309, -0.06261), (-0.04975, -0.1021, -0.06261), (-0.161, 0.0, -0.06261), (-0.04975, 0.1021, -0.06261), (0.1302, 0.06309, -0.06261), (0.04975, -0.1021, 0.06261), (-0.1302, -0.06309, 0.06261), (-0.1302, 0.06309, 0.06261), (0.04975, 0.1021, 0.06261), (0.161, 0.0, 0.06261), (0.0, 0.0, 0.14)], [], [(0, 1, 2), (1, 0, 5), (0, 2, 3), (0, 3, 4), (0, 4, 5), (1, 5, 10), (2, 1, 6), (3, 2, 7), (4, 3, 8), (5, 4, 9), (1, 10, 6), (2, 6, 7), (3, 7, 8), (4, 8, 9), (5, 9, 10), (6, 10, 11), (7, 6, 11), (8, 7, 11), (9, 8, 11), (10, 9, 11)])
_uv = me_icosphere_009.uv_layers.new(name='UVMap')
_uv.uv.foreach_set('vector', [0.1818, 0.0, 0.2727, 0.1575, 0.09091, 0.1575, 0.2727, 0.1575, 0.3636, 0.0, 0.4545, 0.1575, 0.9091, 0.0, 1.0, 0.1575, 0.8182, 0.1575, 0.7273, 0.0, 0.8182, 0.1575, 0.6364, 0.1575, 0.5455, 0.0, 0.6364, 0.1575, 0.4545, 0.1575, 0.2727, 0.1575, 0.4545, 0.1575, 0.3636, 0.3149, 0.09091, 0.1575, 0.2727, 0.1575, 0.1818, 0.3149, 0.8182, 0.1575, 1.0, 0.1575, 0.9091, 0.3149, 0.6364, 0.1575, 0.8182, 0.1575, 0.7273, 0.3149, 0.4545, 0.1575, 0.6364, 0.1575, 0.5455, 0.3149, 0.2727, 0.1575, 0.3636, 0.3149, 0.1818, 0.3149, 0.09091, 0.1575, 0.1818, 0.3149, 0.0, 0.3149, 0.8182, 0.1575, 0.9091, 0.3149, 0.7273, 0.3149, 0.6364, 0.1575, 0.7273, 0.3149, 0.5455, 0.3149, 0.4545, 0.1575, 0.5455, 0.3149, 0.3636, 0.3149, 0.1818, 0.3149, 0.3636, 0.3149, 0.2727, 0.4724, 0.0, 0.3149, 0.1818, 0.3149, 0.09091, 0.4724, 0.7273, 0.3149, 0.9091, 0.3149, 0.8182, 0.4724, 0.5455, 0.3149, 0.7273, 0.3149, 0.6364, 0.4724, 0.3636, 0.3149, 0.5455, 0.3149, 0.4545, 0.4724])
me_icosphere_009.materials.append(mat_mat_dream_leaf_dark)
me_icosphere_009.update()
me_icosphere_010 = bpy.data.meshes.new('Icosphere.010')
me_icosphere_010.from_pydata([(0.0, 0.0, -0.12), (0.1085, -0.05257, -0.05367), (-0.04146, -0.08506, -0.05367), (-0.1342, 0.0, -0.05367), (-0.04146, 0.08506, -0.05367), (0.1085, 0.05257, -0.05367), (0.04146, -0.08506, 0.05367), (-0.1085, -0.05257, 0.05367), (-0.1085, 0.05257, 0.05367), (0.04146, 0.08506, 0.05367), (0.1342, 0.0, 0.05367), (0.0, 0.0, 0.12)], [], [(0, 1, 2), (1, 0, 5), (0, 2, 3), (0, 3, 4), (0, 4, 5), (1, 5, 10), (2, 1, 6), (3, 2, 7), (4, 3, 8), (5, 4, 9), (1, 10, 6), (2, 6, 7), (3, 7, 8), (4, 8, 9), (5, 9, 10), (6, 10, 11), (7, 6, 11), (8, 7, 11), (9, 8, 11), (10, 9, 11)])
_uv = me_icosphere_010.uv_layers.new(name='UVMap')
_uv.uv.foreach_set('vector', [0.1818, 0.0, 0.2727, 0.1575, 0.09091, 0.1575, 0.2727, 0.1575, 0.3636, 0.0, 0.4545, 0.1575, 0.9091, 0.0, 1.0, 0.1575, 0.8182, 0.1575, 0.7273, 0.0, 0.8182, 0.1575, 0.6364, 0.1575, 0.5455, 0.0, 0.6364, 0.1575, 0.4545, 0.1575, 0.2727, 0.1575, 0.4545, 0.1575, 0.3636, 0.3149, 0.09091, 0.1575, 0.2727, 0.1575, 0.1818, 0.3149, 0.8182, 0.1575, 1.0, 0.1575, 0.9091, 0.3149, 0.6364, 0.1575, 0.8182, 0.1575, 0.7273, 0.3149, 0.4545, 0.1575, 0.6364, 0.1575, 0.5455, 0.3149, 0.2727, 0.1575, 0.3636, 0.3149, 0.1818, 0.3149, 0.09091, 0.1575, 0.1818, 0.3149, 0.0, 0.3149, 0.8182, 0.1575, 0.9091, 0.3149, 0.7273, 0.3149, 0.6364, 0.1575, 0.7273, 0.3149, 0.5455, 0.3149, 0.4545, 0.1575, 0.5455, 0.3149, 0.3636, 0.3149, 0.1818, 0.3149, 0.3636, 0.3149, 0.2727, 0.4724, 0.0, 0.3149, 0.1818, 0.3149, 0.09091, 0.4724, 0.7273, 0.3149, 0.9091, 0.3149, 0.8182, 0.4724, 0.5455, 0.3149, 0.7273, 0.3149, 0.6364, 0.4724, 0.3636, 0.3149, 0.5455, 0.3149, 0.4545, 0.4724])
me_icosphere_010.materials.append(mat_mat_dream_leaf_dust)
me_icosphere_010.update()
me_cone_020 = bpy.data.meshes.new('Cone.020')
me_cone_020.from_pydata([(0.0, 0.13, -0.5252), (0.0, 0.07, 0.5252), (0.1016, 0.08105, -0.5252), (0.05473, 0.04364, 0.5252), (0.1267, -0.02893, -0.5252), (0.06824, -0.01558, 0.5252), (0.0564, -0.1171, -0.5252), (0.03037, -0.06307, 0.5252), (-0.0564, -0.1171, -0.5252), (-0.03037, -0.06307, 0.5252), (-0.1267, -0.02893, -0.5252), (-0.06824, -0.01558, 0.5252), (-0.1016, 0.08105, -0.5252), (-0.05473, 0.04364, 0.5252)], [], [(0, 1, 3, 2), (2, 3, 5, 4), (4, 5, 7, 6), (6, 7, 9, 8), (8, 9, 11, 10), (3, 1, 13, 11, 9, 7, 5), (10, 11, 13, 12), (12, 13, 1, 0), (0, 2, 4, 6, 8, 10, 12)])
_uv = me_cone_020.uv_layers.new(name='UVMap')
_uv.uv.foreach_set('vector', [1.0, 0.5, 1.0, 1.0, 0.8571, 1.0, 0.8571, 0.5, 0.8571, 0.5, 0.8571, 1.0, 0.7143, 1.0, 0.7143, 0.5, 0.7143, 0.5, 0.7143, 1.0, 0.5714, 1.0, 0.5714, 0.5, 0.5714, 0.5, 0.5714, 1.0, 0.4286, 1.0, 0.4286, 0.5, 0.4286, 0.5, 0.4286, 1.0, 0.2857, 1.0, 0.2857, 0.5, 0.4376, 0.3996, 0.25, 0.49, 0.06236, 0.3996, 0.01602, 0.1966, 0.1459, 0.03377, 0.3541, 0.03377, 0.484, 0.1966, 0.2857, 0.5, 0.2857, 1.0, 0.1429, 1.0, 0.1429, 0.5, 0.1429, 0.5, 0.1429, 1.0, 2.98e-08, 1.0, 2.98e-08, 0.5, 0.75, 0.49, 0.9376, 0.3996, 0.984, 0.1966, 0.8541, 0.03377, 0.6459, 0.03377, 0.516, 0.1966, 0.5624, 0.3996])
me_cone_020.materials.append(mat_mat_dream_bark_dark)
me_cone_020.update()
me_cone_021 = bpy.data.meshes.new('Cone.021')
me_cone_021.from_pydata([(0.0, 0.035, -0.281), (0.0, 0.014, 0.281), (0.03031, 0.0175, -0.281), (0.01212, 0.007, 0.281), (0.03031, -0.0175, -0.281), (0.01212, -0.007, 0.281), (0.0, -0.035, -0.281), (0.0, -0.014, 0.281), (-0.03031, -0.0175, -0.281), (-0.01212, -0.007, 0.281), (-0.03031, 0.0175, -0.281), (-0.01212, 0.007, 0.281)], [], [(0, 1, 3, 2), (2, 3, 5, 4), (4, 5, 7, 6), (6, 7, 9, 8), (3, 1, 11, 9, 7, 5), (8, 9, 11, 10), (10, 11, 1, 0), (0, 2, 4, 6, 8, 10)])
_uv = me_cone_021.uv_layers.new(name='UVMap')
_uv.uv.foreach_set('vector', [1.0, 0.5, 1.0, 1.0, 0.8333, 1.0, 0.8333, 0.5, 0.8333, 0.5, 0.8333, 1.0, 0.6667, 1.0, 0.6667, 0.5, 0.6667, 0.5, 0.6667, 1.0, 0.5, 1.0, 0.5, 0.5, 0.5, 0.5, 0.5, 1.0, 0.3333, 1.0, 0.3333, 0.5, 0.4578, 0.37, 0.25, 0.49, 0.04215, 0.37, 0.04215, 0.13, 0.25, 0.01, 0.4578, 0.13, 0.3333, 0.5, 0.3333, 1.0, 0.1667, 1.0, 0.1667, 0.5, 0.1667, 0.5, 0.1667, 1.0, -8.941e-08, 1.0, -8.941e-08, 0.5, 0.75, 0.49, 0.9578, 0.37, 0.9578, 0.13, 0.75, 0.01, 0.5422, 0.13, 0.5422, 0.37])
me_cone_021.materials.append(mat_mat_dream_bark_dark)
me_cone_021.update()
me_cone_022 = bpy.data.meshes.new('Cone.022')
me_cone_022.from_pydata([(0.0, 0.035, -0.2985), (0.0, 0.014, 0.2985), (0.03031, 0.0175, -0.2985), (0.01212, 0.007, 0.2985), (0.03031, -0.0175, -0.2985), (0.01212, -0.007, 0.2985), (0.0, -0.035, -0.2985), (0.0, -0.014, 0.2985), (-0.03031, -0.0175, -0.2985), (-0.01212, -0.007, 0.2985), (-0.03031, 0.0175, -0.2985), (-0.01212, 0.007, 0.2985)], [], [(0, 1, 3, 2), (2, 3, 5, 4), (4, 5, 7, 6), (6, 7, 9, 8), (3, 1, 11, 9, 7, 5), (8, 9, 11, 10), (10, 11, 1, 0), (0, 2, 4, 6, 8, 10)])
_uv = me_cone_022.uv_layers.new(name='UVMap')
_uv.uv.foreach_set('vector', [1.0, 0.5, 1.0, 1.0, 0.8333, 1.0, 0.8333, 0.5, 0.8333, 0.5, 0.8333, 1.0, 0.6667, 1.0, 0.6667, 0.5, 0.6667, 0.5, 0.6667, 1.0, 0.5, 1.0, 0.5, 0.5, 0.5, 0.5, 0.5, 1.0, 0.3333, 1.0, 0.3333, 0.5, 0.4578, 0.37, 0.25, 0.49, 0.04215, 0.37, 0.04215, 0.13, 0.25, 0.01, 0.4578, 0.13, 0.3333, 0.5, 0.3333, 1.0, 0.1667, 1.0, 0.1667, 0.5, 0.1667, 0.5, 0.1667, 1.0, -8.941e-08, 1.0, -8.941e-08, 0.5, 0.75, 0.49, 0.9578, 0.37, 0.9578, 0.13, 0.75, 0.01, 0.5422, 0.13, 0.5422, 0.37])
me_cone_022.materials.append(mat_mat_dream_bark_dust)
me_cone_022.update()
me_icosphere_011 = bpy.data.meshes.new('Icosphere.011')
me_icosphere_011.from_pydata([(0.0, 0.0, -0.3), (0.2605, -0.1472, -0.1342), (-0.0995, -0.2382, -0.1342), (-0.322, 0.0, -0.1342), (-0.0995, 0.2382, -0.1342), (0.2605, 0.1472, -0.1342), (0.0995, -0.2382, 0.1342), (-0.2605, -0.1472, 0.1342), (-0.2605, 0.1472, 0.1342), (0.0995, 0.2382, 0.1342), (0.322, 0.0, 0.1342), (0.0, 0.0, 0.3)], [], [(0, 1, 2), (1, 0, 5), (0, 2, 3), (0, 3, 4), (0, 4, 5), (1, 5, 10), (2, 1, 6), (3, 2, 7), (4, 3, 8), (5, 4, 9), (1, 10, 6), (2, 6, 7), (3, 7, 8), (4, 8, 9), (5, 9, 10), (6, 10, 11), (7, 6, 11), (8, 7, 11), (9, 8, 11), (10, 9, 11)])
_uv = me_icosphere_011.uv_layers.new(name='UVMap')
_uv.uv.foreach_set('vector', [0.1818, 0.0, 0.2727, 0.1575, 0.09091, 0.1575, 0.2727, 0.1575, 0.3636, 0.0, 0.4545, 0.1575, 0.9091, 0.0, 1.0, 0.1575, 0.8182, 0.1575, 0.7273, 0.0, 0.8182, 0.1575, 0.6364, 0.1575, 0.5455, 0.0, 0.6364, 0.1575, 0.4545, 0.1575, 0.2727, 0.1575, 0.4545, 0.1575, 0.3636, 0.3149, 0.09091, 0.1575, 0.2727, 0.1575, 0.1818, 0.3149, 0.8182, 0.1575, 1.0, 0.1575, 0.9091, 0.3149, 0.6364, 0.1575, 0.8182, 0.1575, 0.7273, 0.3149, 0.4545, 0.1575, 0.6364, 0.1575, 0.5455, 0.3149, 0.2727, 0.1575, 0.3636, 0.3149, 0.1818, 0.3149, 0.09091, 0.1575, 0.1818, 0.3149, 0.0, 0.3149, 0.8182, 0.1575, 0.9091, 0.3149, 0.7273, 0.3149, 0.6364, 0.1575, 0.7273, 0.3149, 0.5455, 0.3149, 0.4545, 0.1575, 0.5455, 0.3149, 0.3636, 0.3149, 0.1818, 0.3149, 0.3636, 0.3149, 0.2727, 0.4724, 0.0, 0.3149, 0.1818, 0.3149, 0.09091, 0.4724, 0.7273, 0.3149, 0.9091, 0.3149, 0.8182, 0.4724, 0.5455, 0.3149, 0.7273, 0.3149, 0.6364, 0.4724, 0.3636, 0.3149, 0.5455, 0.3149, 0.4545, 0.4724])
me_icosphere_011.materials.append(mat_mat_dream_leaf_olive)
me_icosphere_011.update()
me_icosphere_012 = bpy.data.meshes.new('Icosphere.012')
me_icosphere_012.from_pydata([(0.0, 0.0, -0.34), (0.3039, -0.1577, -0.1521), (-0.1161, -0.2552, -0.1521), (-0.3757, 0.0, -0.1521), (-0.1161, 0.2552, -0.1521), (0.3039, 0.1577, -0.1521), (0.1161, -0.2552, 0.1521), (-0.3039, -0.1577, 0.1521), (-0.3039, 0.1577, 0.1521), (0.1161, 0.2552, 0.1521), (0.3757, 0.0, 0.1521), (0.0, 0.0, 0.34)], [], [(0, 1, 2), (1, 0, 5), (0, 2, 3), (0, 3, 4), (0, 4, 5), (1, 5, 10), (2, 1, 6), (3, 2, 7), (4, 3, 8), (5, 4, 9), (1, 10, 6), (2, 6, 7), (3, 7, 8), (4, 8, 9), (5, 9, 10), (6, 10, 11), (7, 6, 11), (8, 7, 11), (9, 8, 11), (10, 9, 11)])
_uv = me_icosphere_012.uv_layers.new(name='UVMap')
_uv.uv.foreach_set('vector', [0.1818, 0.0, 0.2727, 0.1575, 0.09091, 0.1575, 0.2727, 0.1575, 0.3636, 0.0, 0.4545, 0.1575, 0.9091, 0.0, 1.0, 0.1575, 0.8182, 0.1575, 0.7273, 0.0, 0.8182, 0.1575, 0.6364, 0.1575, 0.5455, 0.0, 0.6364, 0.1575, 0.4545, 0.1575, 0.2727, 0.1575, 0.4545, 0.1575, 0.3636, 0.3149, 0.09091, 0.1575, 0.2727, 0.1575, 0.1818, 0.3149, 0.8182, 0.1575, 1.0, 0.1575, 0.9091, 0.3149, 0.6364, 0.1575, 0.8182, 0.1575, 0.7273, 0.3149, 0.4545, 0.1575, 0.6364, 0.1575, 0.5455, 0.3149, 0.2727, 0.1575, 0.3636, 0.3149, 0.1818, 0.3149, 0.09091, 0.1575, 0.1818, 0.3149, 0.0, 0.3149, 0.8182, 0.1575, 0.9091, 0.3149, 0.7273, 0.3149, 0.6364, 0.1575, 0.7273, 0.3149, 0.5455, 0.3149, 0.4545, 0.1575, 0.5455, 0.3149, 0.3636, 0.3149, 0.1818, 0.3149, 0.3636, 0.3149, 0.2727, 0.4724, 0.0, 0.3149, 0.1818, 0.3149, 0.09091, 0.4724, 0.7273, 0.3149, 0.9091, 0.3149, 0.8182, 0.4724, 0.5455, 0.3149, 0.7273, 0.3149, 0.6364, 0.4724, 0.3636, 0.3149, 0.5455, 0.3149, 0.4545, 0.4724])
me_icosphere_012.materials.append(mat_mat_dream_leaf_dust)
me_icosphere_012.update()
me_icosphere_013 = bpy.data.meshes.new('Icosphere.013')
me_icosphere_013.from_pydata([(0.0, 0.0, -0.28), (0.246, -0.1314, -0.1252), (-0.09397, -0.2127, -0.1252), (-0.3041, 0.0, -0.1252), (-0.09397, 0.2127, -0.1252), (0.246, 0.1314, -0.1252), (0.09397, -0.2127, 0.1252), (-0.246, -0.1314, 0.1252), (-0.246, 0.1314, 0.1252), (0.09397, 0.2127, 0.1252), (0.3041, 0.0, 0.1252), (0.0, 0.0, 0.28)], [], [(0, 1, 2), (1, 0, 5), (0, 2, 3), (0, 3, 4), (0, 4, 5), (1, 5, 10), (2, 1, 6), (3, 2, 7), (4, 3, 8), (5, 4, 9), (1, 10, 6), (2, 6, 7), (3, 7, 8), (4, 8, 9), (5, 9, 10), (6, 10, 11), (7, 6, 11), (8, 7, 11), (9, 8, 11), (10, 9, 11)])
_uv = me_icosphere_013.uv_layers.new(name='UVMap')
_uv.uv.foreach_set('vector', [0.1818, 0.0, 0.2727, 0.1575, 0.09091, 0.1575, 0.2727, 0.1575, 0.3636, 0.0, 0.4545, 0.1575, 0.9091, 0.0, 1.0, 0.1575, 0.8182, 0.1575, 0.7273, 0.0, 0.8182, 0.1575, 0.6364, 0.1575, 0.5455, 0.0, 0.6364, 0.1575, 0.4545, 0.1575, 0.2727, 0.1575, 0.4545, 0.1575, 0.3636, 0.3149, 0.09091, 0.1575, 0.2727, 0.1575, 0.1818, 0.3149, 0.8182, 0.1575, 1.0, 0.1575, 0.9091, 0.3149, 0.6364, 0.1575, 0.8182, 0.1575, 0.7273, 0.3149, 0.4545, 0.1575, 0.6364, 0.1575, 0.5455, 0.3149, 0.2727, 0.1575, 0.3636, 0.3149, 0.1818, 0.3149, 0.09091, 0.1575, 0.1818, 0.3149, 0.0, 0.3149, 0.8182, 0.1575, 0.9091, 0.3149, 0.7273, 0.3149, 0.6364, 0.1575, 0.7273, 0.3149, 0.5455, 0.3149, 0.4545, 0.1575, 0.5455, 0.3149, 0.3636, 0.3149, 0.1818, 0.3149, 0.3636, 0.3149, 0.2727, 0.4724, 0.0, 0.3149, 0.1818, 0.3149, 0.09091, 0.4724, 0.7273, 0.3149, 0.9091, 0.3149, 0.8182, 0.4724, 0.5455, 0.3149, 0.7273, 0.3149, 0.6364, 0.4724, 0.3636, 0.3149, 0.5455, 0.3149, 0.4545, 0.4724])
me_icosphere_013.materials.append(mat_mat_dream_leaf_dark)
me_icosphere_013.update()

# ---- objects
ob_drt_windswept_01_root = bpy.data.objects.new('DRT_Windswept_01_ROOT', None)
ob_drt_windswept_01_trunk_a = bpy.data.objects.new('DRT_Windswept_01_Trunk_A', me_cone)
ob_drt_windswept_01_trunk_b = bpy.data.objects.new('DRT_Windswept_01_Trunk_B', me_cone_001)
ob_drt_windswept_01_trunk_c = bpy.data.objects.new('DRT_Windswept_01_Trunk_C', me_cone_002)
ob_drt_windswept_01_branch_low = bpy.data.objects.new('DRT_Windswept_01_Branch_Low', me_cone_003)
ob_drt_windswept_01_branch_high = bpy.data.objects.new('DRT_Windswept_01_Branch_High', me_cone_004)
ob_drt_windswept_01_leaf_mass_a = bpy.data.objects.new('DRT_Windswept_01_Leaf_Mass_A', me_icosphere)
ob_drt_windswept_01_leaf_mass_b = bpy.data.objects.new('DRT_Windswept_01_Leaf_Mass_B', me_icosphere_001)
ob_drt_windswept_01_leaf_mass_c = bpy.data.objects.new('DRT_Windswept_01_Leaf_Mass_C', me_icosphere_002)
ob_drt_tallthin_01_root = bpy.data.objects.new('DRT_TallThin_01_ROOT', None)
ob_drt_tallthin_01_trunk_a = bpy.data.objects.new('DRT_TallThin_01_Trunk_A', me_cone_005)
ob_drt_tallthin_01_trunk_b = bpy.data.objects.new('DRT_TallThin_01_Trunk_B', me_cone_006)
ob_drt_tallthin_01_branch_a = bpy.data.objects.new('DRT_TallThin_01_Branch_A', me_cone_007)
ob_drt_tallthin_01_branch_b = bpy.data.objects.new('DRT_TallThin_01_Branch_B', me_cone_008)
ob_drt_tallthin_01_leaf_top_a = bpy.data.objects.new('DRT_TallThin_01_Leaf_Top_A', me_icosphere_003)
ob_drt_tallthin_01_leaf_top_b = bpy.data.objects.new('DRT_TallThin_01_Leaf_Top_B', me_icosphere_004)
ob_drt_tallthin_01_leaf_top_c = bpy.data.objects.new('DRT_TallThin_01_Leaf_Top_C', me_icosphere_005)
ob_drt_crooked_01_root = bpy.data.objects.new('DRT_Crooked_01_ROOT', None)
ob_drt_crooked_01_trunk_a = bpy.data.objects.new('DRT_Crooked_01_Trunk_A', me_cone_009)
ob_drt_crooked_01_trunk_b = bpy.data.objects.new('DRT_Crooked_01_Trunk_B', me_cone_010)
ob_drt_crooked_01_trunk_c = bpy.data.objects.new('DRT_Crooked_01_Trunk_C', me_cone_011)
ob_drt_crooked_01_branch_left = bpy.data.objects.new('DRT_Crooked_01_Branch_Left', me_cone_012)
ob_drt_crooked_01_branch_right = bpy.data.objects.new('DRT_Crooked_01_Branch_Right', me_cone_013)
ob_drt_crooked_01_branch_top = bpy.data.objects.new('DRT_Crooked_01_Branch_Top', me_cone_014)
ob_drt_crooked_01_leaf_left = bpy.data.objects.new('DRT_Crooked_01_Leaf_Left', me_icosphere_006)
ob_drt_crooked_01_leaf_right = bpy.data.objects.new('DRT_Crooked_01_Leaf_Right', me_icosphere_007)
ob_drt_crooked_01_leaf_top = bpy.data.objects.new('DRT_Crooked_01_Leaf_Top', me_icosphere_008)
ob_drt_deadsparse_01_root = bpy.data.objects.new('DRT_DeadSparse_01_ROOT', None)
ob_drt_deadsparse_01_trunk_a = bpy.data.objects.new('DRT_DeadSparse_01_Trunk_A', me_cone_015)
ob_drt_deadsparse_01_trunk_b = bpy.data.objects.new('DRT_DeadSparse_01_Trunk_B', me_cone_016)
ob_drt_deadsparse_01_branch_a = bpy.data.objects.new('DRT_DeadSparse_01_Branch_A', me_cone_017)
ob_drt_deadsparse_01_branch_b = bpy.data.objects.new('DRT_DeadSparse_01_Branch_B', me_cone_018)
ob_drt_deadsparse_01_branch_c = bpy.data.objects.new('DRT_DeadSparse_01_Branch_C', me_cone_019)
ob_drt_deadsparse_01_leaf_remnant_a = bpy.data.objects.new('DRT_DeadSparse_01_Leaf_Remnant_A', me_icosphere_009)
ob_drt_deadsparse_01_leaf_remnant_b = bpy.data.objects.new('DRT_DeadSparse_01_Leaf_Remnant_B', me_icosphere_010)
ob_drt_smallbushy_01_root = bpy.data.objects.new('DRT_SmallBushy_01_ROOT', None)
ob_drt_smallbushy_01_trunk = bpy.data.objects.new('DRT_SmallBushy_01_Trunk', me_cone_020)
ob_drt_smallbushy_01_branch_a = bpy.data.objects.new('DRT_SmallBushy_01_Branch_A', me_cone_021)
ob_drt_smallbushy_01_branch_b = bpy.data.objects.new('DRT_SmallBushy_01_Branch_B', me_cone_022)
ob_drt_smallbushy_01_leaf_a = bpy.data.objects.new('DRT_SmallBushy_01_Leaf_A', me_icosphere_011)
ob_drt_smallbushy_01_leaf_b = bpy.data.objects.new('DRT_SmallBushy_01_Leaf_B', me_icosphere_012)
ob_drt_smallbushy_01_leaf_c = bpy.data.objects.new('DRT_SmallBushy_01_Leaf_C', me_icosphere_013)
ob_view_only_sun = bpy.data.objects.new('VIEW_ONLY_Sun', light_sun)
ob_view_only_camera = bpy.data.objects.new('VIEW_ONLY_Camera', cam_camera_001)

# ---- transforms, parenting, visibility, modifiers, constraints
ob_drt_windswept_01_root.location = (-4.0, 0.0, 0.0)
ob_drt_windswept_01_trunk_a.parent = ob_drt_windswept_01_root
ob_drt_windswept_01_trunk_a.matrix_parent_inverse = Matrix(((1.0, -0.0, 0.0, 4.0), (-0.0, 1.0, -0.0, 0.0), (0.0, -0.0, 1.0, -0.0), (-0.0, 0.0, -0.0, 1.0)))
ob_drt_windswept_01_trunk_a.location = (-3.925, 0.025, 0.625)
ob_drt_windswept_01_trunk_a.rotation_euler = (0.1258, -1.949e-07, 1.893)
ob_drt_windswept_01_trunk_b.parent = ob_drt_windswept_01_root
ob_drt_windswept_01_trunk_b.matrix_parent_inverse = Matrix(((1.0, -0.0, 0.0, 4.0), (-0.0, 1.0, -0.0, 0.0), (0.0, -0.0, 1.0, -0.0), (-0.0, 0.0, -0.0, 1.0)))
ob_drt_windswept_01_trunk_b.location = (-3.65, 0.085, 1.85)
ob_drt_windswept_01_trunk_b.rotation_euler = (0.3263, -1.423e-07, 1.744)
ob_drt_windswept_01_trunk_c.parent = ob_drt_windswept_01_root
ob_drt_windswept_01_trunk_c.matrix_parent_inverse = Matrix(((1.0, -0.0, 0.0, 4.0), (-0.0, 1.0, -0.0, 0.0), (0.0, -0.0, 1.0, -0.0), (-0.0, 0.0, -0.0, 1.0)))
ob_drt_windswept_01_trunk_c.location = (-3.2, 0.15, 2.85)
ob_drt_windswept_01_trunk_c.rotation_euler = (0.5618, 6.032e-08, 1.69)
ob_drt_windswept_01_branch_low.parent = ob_drt_windswept_01_root
ob_drt_windswept_01_branch_low.matrix_parent_inverse = Matrix(((1.0, -0.0, 0.0, 4.0), (-0.0, 1.0, -0.0, 0.0), (0.0, -0.0, 1.0, -0.0), (-0.0, 0.0, -0.0, 1.0)))
ob_drt_windswept_01_branch_low.location = (-3.35, 0.0, 1.985)
ob_drt_windswept_01_branch_low.rotation_euler = (0.9229, -9.005e-08, 1.31)
ob_drt_windswept_01_branch_high.parent = ob_drt_windswept_01_root
ob_drt_windswept_01_branch_high.matrix_parent_inverse = Matrix(((1.0, -0.0, 0.0, 4.0), (-0.0, 1.0, -0.0, 0.0), (0.0, -0.0, 1.0, -0.0), (-0.0, 0.0, -0.0, 1.0)))
ob_drt_windswept_01_branch_high.location = (-2.965, 0.07, 2.65)
ob_drt_windswept_01_branch_high.rotation_euler = (1.125, -1.312e-08, 1.451)
ob_drt_windswept_01_leaf_mass_a.parent = ob_drt_windswept_01_root
ob_drt_windswept_01_leaf_mass_a.matrix_parent_inverse = Matrix(((1.0, -0.0, 0.0, 4.0), (-0.0, 1.0, -0.0, 0.0), (0.0, -0.0, 1.0, -0.0), (-0.0, 0.0, -0.0, 1.0)))
ob_drt_windswept_01_leaf_mass_a.location = (-2.85, 0.02, 2.85)
ob_drt_windswept_01_leaf_mass_a.rotation_euler = (0.0, 0.0, -0.2094)
ob_drt_windswept_01_leaf_mass_b.parent = ob_drt_windswept_01_root
ob_drt_windswept_01_leaf_mass_b.matrix_parent_inverse = Matrix(((1.0, -0.0, 0.0, 4.0), (-0.0, 1.0, -0.0, 0.0), (0.0, -0.0, 1.0, -0.0), (-0.0, 0.0, -0.0, 1.0)))
ob_drt_windswept_01_leaf_mass_b.location = (-2.55, 0.05, 3.18)
ob_drt_windswept_01_leaf_mass_b.rotation_euler = (0.0, 0.0, 0.1396)
ob_drt_windswept_01_leaf_mass_c.parent = ob_drt_windswept_01_root
ob_drt_windswept_01_leaf_mass_c.matrix_parent_inverse = Matrix(((1.0, -0.0, 0.0, 4.0), (-0.0, 1.0, -0.0, 0.0), (0.0, -0.0, 1.0, -0.0), (-0.0, 0.0, -0.0, 1.0)))
ob_drt_windswept_01_leaf_mass_c.location = (-3.12, -0.05, 2.35)
ob_drt_tallthin_01_root.location = (-1.8, 0.0, 0.0)
ob_drt_tallthin_01_trunk_a.parent = ob_drt_tallthin_01_root
ob_drt_tallthin_01_trunk_a.matrix_parent_inverse = Matrix(((1.0, -0.0, 0.0, 1.8), (-0.0, 1.0, -0.0, 0.0), (0.0, -0.0, 1.0, -0.0), (-0.0, 0.0, -0.0, 1.0)))
ob_drt_tallthin_01_trunk_a.location = (-1.79, 0.015, 0.8)
ob_drt_tallthin_01_trunk_a.rotation_euler = (0.02253, 1.151e-06, 2.554)
ob_drt_tallthin_01_trunk_b.parent = ob_drt_tallthin_01_root
ob_drt_tallthin_01_trunk_b.matrix_parent_inverse = Matrix(((1.0, -0.0, 0.0, 1.8), (-0.0, 1.0, -0.0, 0.0), (0.0, -0.0, 1.0, -0.0), (-0.0, 0.0, -0.0, 1.0)))
ob_drt_tallthin_01_trunk_b.location = (-1.74, 0.045, 2.475)
ob_drt_tallthin_01_trunk_b.rotation_euler = (0.04878, -1.142e-06, 1.93)
ob_drt_tallthin_01_branch_a.parent = ob_drt_tallthin_01_root
ob_drt_tallthin_01_branch_a.matrix_parent_inverse = Matrix(((1.0, -0.0, 0.0, 1.8), (-0.0, 1.0, -0.0, 0.0), (0.0, -0.0, 1.0, -0.0), (-0.0, 0.0, -0.0, 1.0)))
ob_drt_tallthin_01_branch_a.location = (-1.895, -0.015, 2.35)
ob_drt_tallthin_01_branch_a.rotation_euler = (0.6989, -1.666e-07, -1.174)
ob_drt_tallthin_01_branch_b.parent = ob_drt_tallthin_01_root
ob_drt_tallthin_01_branch_b.matrix_parent_inverse = Matrix(((1.0, -0.0, 0.0, 1.8), (-0.0, 1.0, -0.0, 0.0), (0.0, -0.0, 1.0, -0.0), (-0.0, 0.0, -0.0, 1.0)))
ob_drt_tallthin_01_branch_b.location = (-1.535, 0.075, 2.835)
ob_drt_tallthin_01_branch_b.rotation_euler = (0.7899, 5.203e-08, 1.705)
ob_drt_tallthin_01_leaf_top_a.parent = ob_drt_tallthin_01_root
ob_drt_tallthin_01_leaf_top_a.matrix_parent_inverse = Matrix(((1.0, -0.0, 0.0, 1.8), (-0.0, 1.0, -0.0, 0.0), (0.0, -0.0, 1.0, -0.0), (-0.0, 0.0, -0.0, 1.0)))
ob_drt_tallthin_01_leaf_top_a.location = (-1.68, 0.04, 3.32)
ob_drt_tallthin_01_leaf_top_b.parent = ob_drt_tallthin_01_root
ob_drt_tallthin_01_leaf_top_b.matrix_parent_inverse = Matrix(((1.0, -0.0, 0.0, 1.8), (-0.0, 1.0, -0.0, 0.0), (0.0, -0.0, 1.0, -0.0), (-0.0, 0.0, -0.0, 1.0)))
ob_drt_tallthin_01_leaf_top_b.location = (-1.92, -0.06, 2.72)
ob_drt_tallthin_01_leaf_top_c.parent = ob_drt_tallthin_01_root
ob_drt_tallthin_01_leaf_top_c.matrix_parent_inverse = Matrix(((1.0, -0.0, 0.0, 1.8), (-0.0, 1.0, -0.0, 0.0), (0.0, -0.0, 1.0, -0.0), (-0.0, 0.0, -0.0, 1.0)))
ob_drt_tallthin_01_leaf_top_c.location = (-1.42, 0.09, 3.02)
ob_drt_crooked_01_root.location = (0.6, 0.0, 0.0)
ob_drt_crooked_01_trunk_a.parent = ob_drt_crooked_01_root
ob_drt_crooked_01_trunk_a.matrix_parent_inverse = Matrix(((1.0, -0.0, 0.0, -0.6), (-0.0, 1.0, -0.0, 0.0), (0.0, -0.0, 1.0, -0.0), (-0.0, 0.0, -0.0, 1.0)))
ob_drt_crooked_01_trunk_a.location = (0.54, -0.02, 0.525)
ob_drt_crooked_01_trunk_a.rotation_euler = (0.1199, 1.348e-07, -1.249)
ob_drt_crooked_01_trunk_b.parent = ob_drt_crooked_01_root
ob_drt_crooked_01_trunk_b.matrix_parent_inverse = Matrix(((1.0, -0.0, 0.0, -0.6), (-0.0, 1.0, -0.0, 0.0), (0.0, -0.0, 1.0, -0.0), (-0.0, 0.0, -0.0, 1.0)))
ob_drt_crooked_01_trunk_b.location = (0.63, 0.02, 1.525)
ob_drt_crooked_01_trunk_b.rotation_euler = (0.3278, -1.786e-07, 1.951)
ob_drt_crooked_01_trunk_c.parent = ob_drt_crooked_01_root
ob_drt_crooked_01_trunk_c.matrix_parent_inverse = Matrix(((1.0, -0.0, 0.0, -0.6), (-0.0, 1.0, -0.0, 0.0), (0.0, -0.0, 1.0, -0.0), (-0.0, 0.0, -0.0, 1.0)))
ob_drt_crooked_01_trunk_c.location = (0.665, 0.04, 2.425)
ob_drt_crooked_01_trunk_c.rotation_euler = (0.279, -2.301e-07, -1.236)
ob_drt_crooked_01_branch_left.parent = ob_drt_crooked_01_root
ob_drt_crooked_01_branch_left.matrix_parent_inverse = Matrix(((1.0, -0.0, 0.0, -0.6), (-0.0, 1.0, -0.0, 0.0), (0.0, -0.0, 1.0, -0.0), (-0.0, 0.0, -0.0, 1.0)))
ob_drt_crooked_01_branch_left.location = (0.39, -0.05, 1.95)
ob_drt_crooked_01_branch_left.rotation_euler = (0.9443, -1.838e-07, -1.349)
ob_drt_crooked_01_branch_right.parent = ob_drt_crooked_01_root
ob_drt_crooked_01_branch_right.matrix_parent_inverse = Matrix(((1.0, -0.0, 0.0, -0.6), (-0.0, 1.0, -0.0, 0.0), (0.0, -0.0, 1.0, -0.0), (-0.0, 0.0, -0.0, 1.0)))
ob_drt_crooked_01_branch_right.location = (1.0, 0.045, 2.385)
ob_drt_crooked_01_branch_right.rotation_euler = (0.9374, 1.473e-07, 1.555)
ob_drt_crooked_01_branch_top.parent = ob_drt_crooked_01_root
ob_drt_crooked_01_branch_top.matrix_parent_inverse = Matrix(((1.0, -0.0, 0.0, -0.6), (-0.0, 1.0, -0.0, 0.0), (0.0, -0.0, 1.0, -0.0), (-0.0, 0.0, -0.0, 1.0)))
ob_drt_crooked_01_branch_top.location = (0.5, -0.03, 2.95)
ob_drt_crooked_01_branch_top.rotation_euler = (0.3557, -1.187e-07, -1.212)
ob_drt_crooked_01_leaf_left.parent = ob_drt_crooked_01_root
ob_drt_crooked_01_leaf_left.matrix_parent_inverse = Matrix(((1.0, -0.0, 0.0, -0.6), (-0.0, 1.0, -0.0, 0.0), (0.0, -0.0, 1.0, -0.0), (-0.0, 0.0, -0.0, 1.0)))
ob_drt_crooked_01_leaf_left.location = (0.05, -0.1, 2.25)
ob_drt_crooked_01_leaf_right.parent = ob_drt_crooked_01_root
ob_drt_crooked_01_leaf_right.matrix_parent_inverse = Matrix(((1.0, -0.0, 0.0, -0.6), (-0.0, 1.0, -0.0, 0.0), (0.0, -0.0, 1.0, -0.0), (-0.0, 0.0, -0.0, 1.0)))
ob_drt_crooked_01_leaf_right.location = (1.28, 0.03, 2.62)
ob_drt_crooked_01_leaf_top.parent = ob_drt_crooked_01_root
ob_drt_crooked_01_leaf_top.matrix_parent_inverse = Matrix(((1.0, -0.0, 0.0, -0.6), (-0.0, 1.0, -0.0, 0.0), (0.0, -0.0, 1.0, -0.0), (-0.0, 0.0, -0.0, 1.0)))
ob_drt_crooked_01_leaf_top.location = (0.45, -0.04, 3.08)
ob_drt_deadsparse_01_root.location = (2.8, 0.0, 0.0)
ob_drt_deadsparse_01_trunk_a.parent = ob_drt_deadsparse_01_root
ob_drt_deadsparse_01_trunk_a.matrix_parent_inverse = Matrix(((1.0, -0.0, 0.0, -2.8), (-0.0, 1.0, -0.0, 0.0), (0.0, -0.0, 1.0, -0.0), (-0.0, 0.0, -0.0, 1.0)))
ob_drt_deadsparse_01_trunk_a.location = (2.76, 0.01, 0.625)
ob_drt_deadsparse_01_trunk_a.rotation_euler = (0.06587, 3.792e-07, -1.816)
ob_drt_deadsparse_01_trunk_b.parent = ob_drt_deadsparse_01_root
ob_drt_deadsparse_01_trunk_b.matrix_parent_inverse = Matrix(((1.0, -0.0, 0.0, -2.8), (-0.0, 1.0, -0.0, 0.0), (0.0, -0.0, 1.0, -0.0), (-0.0, 0.0, -0.0, 1.0)))
ob_drt_deadsparse_01_trunk_b.location = (2.82, 0.0, 1.9)
ob_drt_deadsparse_01_trunk_b.rotation_euler = (0.1556, 2.486e-07, 1.373)
ob_drt_deadsparse_01_branch_a.parent = ob_drt_deadsparse_01_root
ob_drt_deadsparse_01_branch_a.matrix_parent_inverse = Matrix(((1.0, -0.0, 0.0, -2.8), (-0.0, 1.0, -0.0, 0.0), (0.0, -0.0, 1.0, -0.0), (-0.0, 0.0, -0.0, 1.0)))
ob_drt_deadsparse_01_branch_a.location = (2.535, -0.04, 1.8)
ob_drt_deadsparse_01_branch_a.rotation_euler = (0.8556, 2.691e-08, -1.431)
ob_drt_deadsparse_01_branch_b.parent = ob_drt_deadsparse_01_root
ob_drt_deadsparse_01_branch_b.matrix_parent_inverse = Matrix(((1.0, -0.0, 0.0, -2.8), (-0.0, 1.0, -0.0, 0.0), (0.0, -0.0, 1.0, -0.0), (-0.0, 0.0, -0.0, 1.0)))
ob_drt_deadsparse_01_branch_b.location = (3.13, 0.01, 2.08)
ob_drt_deadsparse_01_branch_b.rotation_euler = (0.8402, -9.403e-08, 1.605)
ob_drt_deadsparse_01_branch_c.parent = ob_drt_deadsparse_01_root
ob_drt_deadsparse_01_branch_c.matrix_parent_inverse = Matrix(((1.0, -0.0, 0.0, -2.8), (-0.0, 1.0, -0.0, 0.0), (0.0, -0.0, 1.0, -0.0), (-0.0, 0.0, -0.0, 1.0)))
ob_drt_deadsparse_01_branch_c.location = (2.76, -0.055, 2.565)
ob_drt_deadsparse_01_branch_c.rotation_euler = (0.4368, -5.248e-08, -1.26)
ob_drt_deadsparse_01_leaf_remnant_a.parent = ob_drt_deadsparse_01_root
ob_drt_deadsparse_01_leaf_remnant_a.matrix_parent_inverse = Matrix(((1.0, -0.0, 0.0, -2.8), (-0.0, 1.0, -0.0, 0.0), (0.0, -0.0, 1.0, -0.0), (-0.0, 0.0, -0.0, 1.0)))
ob_drt_deadsparse_01_leaf_remnant_a.location = (3.36, 0.03, 2.35)
ob_drt_deadsparse_01_leaf_remnant_b.parent = ob_drt_deadsparse_01_root
ob_drt_deadsparse_01_leaf_remnant_b.matrix_parent_inverse = Matrix(((1.0, -0.0, 0.0, -2.8), (-0.0, 1.0, -0.0, 0.0), (0.0, -0.0, 1.0, -0.0), (-0.0, 0.0, -0.0, 1.0)))
ob_drt_deadsparse_01_leaf_remnant_b.location = (2.25, -0.08, 2.05)
ob_drt_smallbushy_01_root.location = (4.5, 0.0, 0.0)
ob_drt_smallbushy_01_trunk.parent = ob_drt_smallbushy_01_root
ob_drt_smallbushy_01_trunk.matrix_parent_inverse = Matrix(((1.0, -0.0, 0.0, -4.5), (-0.0, 1.0, -0.0, 0.0), (0.0, -0.0, 1.0, -0.0), (-0.0, 0.0, -0.0, 1.0)))
ob_drt_smallbushy_01_trunk.location = (4.49, 0.01, 0.525)
ob_drt_smallbushy_01_trunk.rotation_euler = (0.02693, -5.37e-07, -2.356)
ob_drt_smallbushy_01_branch_a.parent = ob_drt_smallbushy_01_root
ob_drt_smallbushy_01_branch_a.matrix_parent_inverse = Matrix(((1.0, -0.0, 0.0, -4.5), (-0.0, 1.0, -0.0, 0.0), (0.0, -0.0, 1.0, -0.0), (-0.0, 0.0, -0.0, 1.0)))
ob_drt_smallbushy_01_branch_a.location = (4.33, -0.015, 1.015)
ob_drt_smallbushy_01_branch_a.rotation_euler = (0.5802, 1.593e-08, -1.342)
ob_drt_smallbushy_01_branch_b.parent = ob_drt_smallbushy_01_root
ob_drt_smallbushy_01_branch_b.matrix_parent_inverse = Matrix(((1.0, -0.0, 0.0, -4.5), (-0.0, 1.0, -0.0, 0.0), (0.0, -0.0, 1.0, -0.0), (-0.0, 0.0, -0.0, 1.0)))
ob_drt_smallbushy_01_branch_b.location = (4.69, 0.04, 1.15)
ob_drt_smallbushy_01_branch_b.rotation_euler = (0.6911, 1.438e-07, 1.623)
ob_drt_smallbushy_01_leaf_a.parent = ob_drt_smallbushy_01_root
ob_drt_smallbushy_01_leaf_a.matrix_parent_inverse = Matrix(((1.0, -0.0, 0.0, -4.5), (-0.0, 1.0, -0.0, 0.0), (0.0, -0.0, 1.0, -0.0), (-0.0, 0.0, -0.0, 1.0)))
ob_drt_smallbushy_01_leaf_a.location = (4.32, -0.02, 1.25)
ob_drt_smallbushy_01_leaf_b.parent = ob_drt_smallbushy_01_root
ob_drt_smallbushy_01_leaf_b.matrix_parent_inverse = Matrix(((1.0, -0.0, 0.0, -4.5), (-0.0, 1.0, -0.0, 0.0), (0.0, -0.0, 1.0, -0.0), (-0.0, 0.0, -0.0, 1.0)))
ob_drt_smallbushy_01_leaf_b.location = (4.7, 0.04, 1.4)
ob_drt_smallbushy_01_leaf_c.parent = ob_drt_smallbushy_01_root
ob_drt_smallbushy_01_leaf_c.matrix_parent_inverse = Matrix(((1.0, -0.0, 0.0, -4.5), (-0.0, 1.0, -0.0, 0.0), (0.0, -0.0, 1.0, -0.0), (-0.0, 0.0, -0.0, 1.0)))
ob_drt_smallbushy_01_leaf_c.location = (4.5, 0.02, 1.68)
ob_view_only_sun.location = (0.0, -4.0, 8.0)
ob_view_only_sun.rotation_euler = (0.7854, 0.0, 0.3491)
ob_view_only_camera.location = (0.0, -9.0, 3.2)
ob_view_only_camera.rotation_euler = (1.222, 0.0, 0.0)

# ---- collection membership
col_collection.objects.link(ob_drt_windswept_01_root)
col_collection.objects.link(ob_drt_windswept_01_trunk_a)
col_collection.objects.link(ob_drt_windswept_01_trunk_b)
col_collection.objects.link(ob_drt_windswept_01_trunk_c)
col_collection.objects.link(ob_drt_windswept_01_branch_low)
col_collection.objects.link(ob_drt_windswept_01_branch_high)
col_collection.objects.link(ob_drt_windswept_01_leaf_mass_a)
col_collection.objects.link(ob_drt_windswept_01_leaf_mass_b)
col_collection.objects.link(ob_drt_windswept_01_leaf_mass_c)
col_collection.objects.link(ob_drt_tallthin_01_root)
col_collection.objects.link(ob_drt_tallthin_01_trunk_a)
col_collection.objects.link(ob_drt_tallthin_01_trunk_b)
col_collection.objects.link(ob_drt_tallthin_01_branch_a)
col_collection.objects.link(ob_drt_tallthin_01_branch_b)
col_collection.objects.link(ob_drt_tallthin_01_leaf_top_a)
col_collection.objects.link(ob_drt_tallthin_01_leaf_top_b)
col_collection.objects.link(ob_drt_tallthin_01_leaf_top_c)
col_collection.objects.link(ob_drt_crooked_01_root)
col_collection.objects.link(ob_drt_crooked_01_trunk_a)
col_collection.objects.link(ob_drt_crooked_01_trunk_b)
col_collection.objects.link(ob_drt_crooked_01_trunk_c)
col_collection.objects.link(ob_drt_crooked_01_branch_left)
col_collection.objects.link(ob_drt_crooked_01_branch_right)
col_collection.objects.link(ob_drt_crooked_01_branch_top)
col_collection.objects.link(ob_drt_crooked_01_leaf_left)
col_collection.objects.link(ob_drt_crooked_01_leaf_right)
col_collection.objects.link(ob_drt_crooked_01_leaf_top)
col_collection.objects.link(ob_drt_deadsparse_01_root)
col_collection.objects.link(ob_drt_deadsparse_01_trunk_a)
col_collection.objects.link(ob_drt_deadsparse_01_trunk_b)
col_collection.objects.link(ob_drt_deadsparse_01_branch_a)
col_collection.objects.link(ob_drt_deadsparse_01_branch_b)
col_collection.objects.link(ob_drt_deadsparse_01_branch_c)
col_collection.objects.link(ob_drt_deadsparse_01_leaf_remnant_a)
col_collection.objects.link(ob_drt_deadsparse_01_leaf_remnant_b)
col_collection.objects.link(ob_drt_smallbushy_01_root)
col_collection.objects.link(ob_drt_smallbushy_01_trunk)
col_collection.objects.link(ob_drt_smallbushy_01_branch_a)
col_collection.objects.link(ob_drt_smallbushy_01_branch_b)
col_collection.objects.link(ob_drt_smallbushy_01_leaf_a)
col_collection.objects.link(ob_drt_smallbushy_01_leaf_b)
col_collection.objects.link(ob_drt_smallbushy_01_leaf_c)
col_collection.objects.link(ob_view_only_sun)
col_collection.objects.link(ob_view_only_camera)

# ---- scene / render settings (as saved in the file)
scene.camera = ob_view_only_camera
scene.frame_start = 1; scene.frame_end = 250; scene.frame_set(1)
scene.render.engine = 'BLENDER_EEVEE_NEXT'
scene.render.bake_bias = 0.0
scene.render.bake_samples = 0
scene.cycles.sampling_pattern = 'TABULATED_SOBOL'
scene.eevee.use_volume_custom_range = False
bpy.context.view_layer.update()
